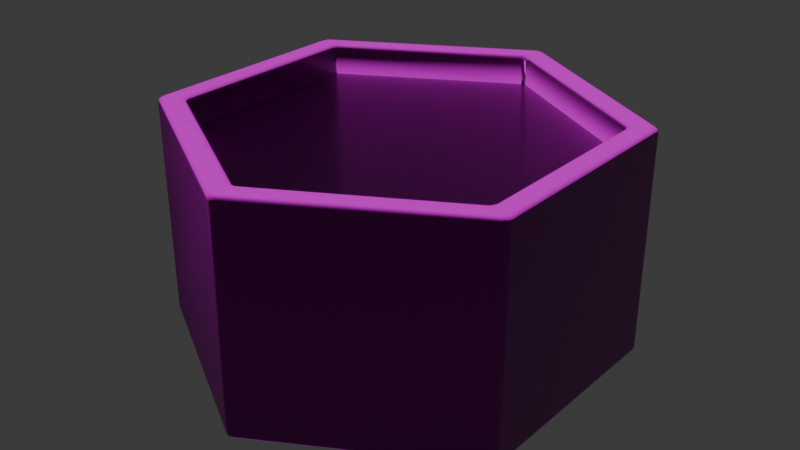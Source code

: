 # Source: hex_tile_forest.blend  (saved by Blender 4.4.30; exported with 4.5.12 LTS)
import bpy
from mathutils import Matrix  # noqa: F401  (used for matrix-valued properties, if any)

bpy.ops.wm.read_factory_settings(use_empty=True)
scene = bpy.context.scene
scene.name = 'Scene'

# ---- collections
col_collection = bpy.data.collections.new('Collection'); scene.collection.children.link(col_collection)

# ---- images (referenced by path relative to the original .blend; pixels are not part of the script)
import os
ASSET_DIR = os.environ.get("B2B_ASSET_DIR", "")  # directory of the original .blend (textures are referenced by path, not embedded)
HERE = os.path.dirname(os.path.abspath(__file__))  # packed textures are extracted next to this script under _unpacked/

def load_image(name, relpath, width, height, colorspace="sRGB"):
    """Load a texture the original file referenced (path relative to the .blend, or extracted next to this script)."""
    p = next((c for c in (os.path.join(HERE, relpath), os.path.join(ASSET_DIR, relpath)) if relpath and os.path.exists(c)), "")
    if p:
        img = bpy.data.images.load(p, check_existing=True)
        img.name = name
    else:  # same state as the original file: an image datablock whose file is absent (Cycles renders it pink)
        img = bpy.data.images.new(name, width, height)
        img.source = "FILE"
        img.filepath = "//" + (relpath or name)
    img.colorspace_settings.name = colorspace
    return img
img_black_galaxy_granite_thflcb3v_1k_normal_jpg = load_image('Black_Galaxy_Granite_thflcb3v_1K_Normal.jpg', 'Black_Galaxy_Granite_thflcb3v_1K_Normal.jpg', 1024, 1024, 'Non-Color')
img_black_galaxy_granite_thflcb3v_1k_basecolor_jpg = load_image('Black_Galaxy_Granite_thflcb3v_1K_BaseColor.jpg', 'Black_Galaxy_Granite_thflcb3v_1K_BaseColor.jpg', 1024, 1024, 'sRGB')
img_black_galaxy_granite_thflcb3v_1k_roughness_jpg = load_image('Black_Galaxy_Granite_thflcb3v_1K_Roughness.jpg', 'Black_Galaxy_Granite_thflcb3v_1K_Roughness.jpg', 1024, 1024, 'Non-Color')
img_black_galaxy_granite_thflcb3v_1k_specular_jpg = load_image('Black_Galaxy_Granite_thflcb3v_1K_Specular.jpg', 'Black_Galaxy_Granite_thflcb3v_1K_Specular.jpg', 1024, 1024, 'Non-Color')
img_grass_pe1j3ds0_1k_basecolor_jpg = load_image('Grass_pe1j3ds0_1K_BaseColor.jpg', 'Grass_pe1j3ds0_1K_BaseColor.jpg', 1024, 1024, 'sRGB')
img_grass_pe1j3ds0_1k_normal_jpg = load_image('Grass_pe1j3ds0_1K_Normal.jpg', 'Grass_pe1j3ds0_1K_Normal.jpg', 1024, 1024, 'Non-Color')
img_grass_pe1j3ds0_1k_specular_jpg = load_image('Grass_pe1j3ds0_1K_Specular.jpg', 'Grass_pe1j3ds0_1K_Specular.jpg', 1024, 1024, 'Non-Color')
img_grass_pe1j3ds0_1k_roughness_jpg = load_image('Grass_pe1j3ds0_1K_Roughness.jpg', 'Grass_pe1j3ds0_1K_Roughness.jpg', 1024, 1024, 'Non-Color')

# ---- materials (node trees are filled in below, after node groups)
mat_tile_mat = bpy.data.materials.new('tile_mat')
mat_tile_forest_mat = bpy.data.materials.new('tile_forest_mat')

# ---- node groups
ng_smooth_by_angle = bpy.data.node_groups.new('Smooth by Angle', 'GeometryNodeTree')
_s = ng_smooth_by_angle.interface.new_socket(name='Mesh', in_out='OUTPUT', socket_type='NodeSocketGeometry')
_s = ng_smooth_by_angle.interface.new_socket(name='Mesh', in_out='INPUT', socket_type='NodeSocketGeometry')
_s = ng_smooth_by_angle.interface.new_socket(name='Angle', in_out='INPUT', socket_type='NodeSocketFloat')
_s.subtype = 'ANGLE'
_s.default_value = 0.5236
_s.min_value = 0.0
_s.max_value = 3.142
_s.description = 'Maximum face angle for smooth edges'
_s = ng_smooth_by_angle.interface.new_socket(name='Ignore Sharpness', in_out='INPUT', socket_type='NodeSocketBool')
_s.force_non_field = True
ng_smooth_by_angle.description = 'Set the sharpness of mesh edges based on the angle between the neighboring faces'
ng_smooth_by_angle.is_modifier = True
_N = ng_smooth_by_angle.nodes; _L = ng_smooth_by_angle.links
n0 = _N.new('GeometryNodeSetShadeSmooth'); n0.name = 'Set Shade Smooth'; n0.location = (120, -80)
n0.domain = 'EDGE'
n1 = _N.new('GeometryNodeSetShadeSmooth'); n1.name = 'Set Shade Smooth.001'; n1.location = (300, -80)
n2 = _N.new('NodeGroupOutput'); n2.name = 'Group Output'; n2.location = (480, -80)
n3 = _N.new('GeometryNodeInputMeshEdgeAngle'); n3.name = 'Edge Angle'; n3.location = (-440, -240)
n4 = _N.new('NodeGroupInput'); n4.name = 'Group Input'; n4.location = (-80, -80)
n5 = _N.new('GeometryNodeInputEdgeSmooth'); n5.name = 'Is Edge Smooth'; n5.location = (-260, -120)
n6 = _N.new('GeometryNodeInputShadeSmooth'); n6.name = 'Is Shade Smooth'; n6.location = (-440, -397)
n7 = _N.new('FunctionNodeCompare'); n7.name = 'Compare'; n7.location = (-260, -260)
n7.operation = 'LESS_EQUAL'
n7.inputs[6].default_value = (0.0, 0.0, 0.0, 0.0)
n7.inputs[7].default_value = (0.0, 0.0, 0.0, 0.0)
n8 = _N.new('FunctionNodeBooleanMath'); n8.name = 'Boolean Math.001'; n8.location = (-80, -260)
n9 = _N.new('NodeGroupInput'); n9.name = 'Group Input.001'; n9.location = (-440, -329)
n10 = _N.new('NodeGroupInput'); n10.name = 'Group Input.002'; n10.location = (-259, -189)
n11 = _N.new('FunctionNodeBooleanMath'); n11.name = 'Boolean Math'; n11.location = (-80, -149)
n11.operation = 'OR'
n12 = _N.new('FunctionNodeBooleanMath'); n12.name = 'Boolean Math.002'; n12.location = (-260, -380)
n12.operation = 'OR'
n13 = _N.new('NodeGroupInput'); n13.name = 'Group Input.003'; n13.location = (-440, -460)
_L.new(n3.outputs[0], n7.inputs[0])
_L.new(n1.outputs[0], n2.inputs[0])
_L.new(n9.outputs[1], n7.inputs[1])
_L.new(n7.outputs[0], n8.inputs[0])
_L.new(n4.outputs[0], n0.inputs[0])
_L.new(n0.outputs[0], n1.inputs[0])
_L.new(n8.outputs[0], n0.inputs[2])
_L.new(n10.outputs[2], n11.inputs[1])
_L.new(n5.outputs[0], n11.inputs[0])
_L.new(n11.outputs[0], n0.inputs[1])
_L.new(n13.outputs[2], n12.inputs[1])
_L.new(n6.outputs[0], n12.inputs[0])
_L.new(n12.outputs[0], n8.inputs[1])
n2.is_active_output = True

# ---- material node trees
mat_tile_mat.use_nodes = True; mat_tile_mat.node_tree.nodes.clear()
_N = mat_tile_mat.node_tree.nodes; _L = mat_tile_mat.node_tree.links
n0 = _N.new('ShaderNodeBsdfPrincipled'); n0.name = 'Principled BSDF'; n0.location = (-148, 502)
n1 = _N.new('ShaderNodeOutputMaterial'); n1.name = 'Material Output'; n1.location = (300, 300)
n2 = _N.new('ShaderNodeTexImage'); n2.name = 'Image Texture'; n2.location = (-1277, 51)
n2.image = img_black_galaxy_granite_thflcb3v_1k_normal_jpg
n3 = _N.new('ShaderNodeTexImage'); n3.name = 'Image Texture.001'; n3.location = (-969, 688)
n3.image = img_black_galaxy_granite_thflcb3v_1k_basecolor_jpg
n4 = _N.new('ShaderNodeTexImage'); n4.name = 'Image Texture.002'; n4.location = (-971, 387)
n4.image = img_black_galaxy_granite_thflcb3v_1k_roughness_jpg
n5 = _N.new('ShaderNodeTexImage'); n5.name = 'Image Texture.003'; n5.location = (-685, 18)
n5.image = img_black_galaxy_granite_thflcb3v_1k_specular_jpg
n6 = _N.new('ShaderNodeNormalMap'); n6.name = 'Normal Map'; n6.location = (-956, 59)
n6.inputs[0].default_value = 6.4
n7 = _N.new('ShaderNodeValToRGB'); n7.name = 'Color Ramp'; n7.location = (-597, 486)
while len(n7.color_ramp.elements) > 1: n7.color_ramp.elements.remove(n7.color_ramp.elements[-1])
n7.color_ramp.elements[0].position = 0.02727; n7.color_ramp.elements[0].color = (0.0, 0.0, 0.0, 1.0)
_e = n7.color_ramp.elements.new(1.0); _e.color = (1.0, 1.0, 1.0, 1.0)
_L.new(n0.outputs[0], n1.inputs[0])
_L.new(n3.outputs[0], n0.inputs[0])
_L.new(n6.outputs[0], n0.inputs[5])
_L.new(n5.outputs[0], n0.inputs[14])
_L.new(n2.outputs[0], n6.inputs[1])
_L.new(n4.outputs[0], n7.inputs[0])
_L.new(n7.outputs[0], n0.inputs[2])
n1.is_active_output = True
mat_tile_forest_mat.use_nodes = True; mat_tile_forest_mat.node_tree.nodes.clear()
_N = mat_tile_forest_mat.node_tree.nodes; _L = mat_tile_forest_mat.node_tree.links
n0 = _N.new('ShaderNodeBsdfPrincipled'); n0.name = 'Principled BSDF'; n0.location = (10, 300)
n1 = _N.new('ShaderNodeOutputMaterial'); n1.name = 'Material Output'; n1.location = (300, 300)
n2 = _N.new('ShaderNodeTexImage'); n2.name = 'Image Texture'; n2.location = (-834, 446)
n2.image = img_grass_pe1j3ds0_1k_basecolor_jpg
n3 = _N.new('ShaderNodeTexImage'); n3.name = 'Image Texture.001'; n3.location = (-857, -141)
n3.image = img_grass_pe1j3ds0_1k_normal_jpg
n4 = _N.new('ShaderNodeTexImage'); n4.name = 'Image Texture.002'; n4.location = (-845, 160)
n4.image = img_grass_pe1j3ds0_1k_specular_jpg
n5 = _N.new('ShaderNodeTexImage'); n5.name = 'Image Texture.003'; n5.location = (-864, -438)
n5.image = img_grass_pe1j3ds0_1k_roughness_jpg
n6 = _N.new('ShaderNodeNormalMap'); n6.name = 'Normal Map'; n6.location = (-532, -3)
n6.inputs[0].default_value = 2.0
_L.new(n0.outputs[0], n1.inputs[0])
_L.new(n4.outputs[0], n0.inputs[14])
_L.new(n3.outputs[0], n6.inputs[1])
_L.new(n6.outputs[0], n0.inputs[5])
_L.new(n5.outputs[0], n0.inputs[2])
_L.new(n2.outputs[0], n0.inputs[0])
n1.is_active_output = True

# ---- world
world_world = bpy.data.worlds.new('World'); scene.world = world_world
world_world.use_nodes = True; world_world.node_tree.nodes.clear()
_N = world_world.node_tree.nodes; _L = world_world.node_tree.links
n0 = _N.new('ShaderNodeOutputWorld'); n0.name = 'World Output'; n0.location = (300, 300)
n1 = _N.new('ShaderNodeBackground'); n1.name = 'Background'; n1.location = (10, 300)
n1.inputs[0].default_value = (0.05088, 0.05088, 0.05088, 1.0)
_L.new(n1.outputs[0], n0.inputs[0])
n0.is_active_output = True
world_world.color = (0.05088, 0.05088, 0.05088)
world_world.sun_shadow_jitter_overblur = 0.0

# ---- meshes
me_circle = bpy.data.meshes.new('Circle')
me_circle.from_pydata([(-0.01696, 0.9902, 0.01958), (0.01696, 0.9902, 0.01958), (0.0, 0.9774, 0.0), (-0.006226, 0.9943, 0.01958), (-0.01469, 0.9879, 0.009805), (-0.004383, 0.9919, 0.01022), (0.01469, 0.9879, 0.009805), (0.006226, 0.9943, 0.01958), (0.004383, 0.9919, 0.01022), (-0.008469, 0.9832, 0.002616), (0.008469, 0.9832, 0.002616), (-9.811e-10, 0.9886, 0.005158), (-0.8491, 0.5098, 0.01958), (-0.8464, 0.4887, 0.0), (-0.866, 0.4804, 0.01958), (-0.8482, 0.5067, 0.009805), (-0.858, 0.5026, 0.01958), (-0.8568, 0.4998, 0.01022), (-0.8557, 0.4843, 0.002616), (-0.8473, 0.499, 0.002616), (-0.8562, 0.4943, 0.005158), (-0.8642, 0.4918, 0.01958), (-0.8629, 0.4812, 0.009805), (-0.8612, 0.4922, 0.01022), (-0.866, -0.4804, 0.01958), (-0.8464, -0.4887, 0.0), (-0.8491, -0.5098, 0.01958), (-0.8629, -0.4812, 0.009805), (-0.8642, -0.4918, 0.01958), (-0.8612, -0.4922, 0.01022), (-0.8473, -0.499, 0.002616), (-0.8557, -0.4843, 0.002616), (-0.8562, -0.4943, 0.005158), (-0.858, -0.5026, 0.01958), (-0.8482, -0.5067, 0.009805), (-0.8568, -0.4998, 0.01022), (-0.01696, -0.9902, 0.01958), (0.0, -0.9774, 0.0), (0.01696, -0.9902, 0.01958), (-0.01469, -0.9879, 0.009805), (-0.006226, -0.9943, 0.01958), (-0.004383, -0.9919, 0.01022), (0.008469, -0.9832, 0.002616), (-0.008469, -0.9832, 0.002616), (9.313e-10, -0.9886, 0.005158), (0.006226, -0.9943, 0.01958), (0.01469, -0.9879, 0.009805), (0.004383, -0.9919, 0.01022), (0.8491, -0.5098, 0.01958), (0.8464, -0.4887, 0.0), (0.866, -0.4804, 0.01958), (0.8482, -0.5067, 0.009805), (0.858, -0.5026, 0.01958), (0.8568, -0.4998, 0.01022), (0.8557, -0.4843, 0.002616), (0.8473, -0.499, 0.002616), (0.8562, -0.4943, 0.005158), (0.8642, -0.4918, 0.01958), (0.8629, -0.4812, 0.009805), (0.8612, -0.4922, 0.01022), (0.866, 0.4804, 0.01958), (0.8464, 0.4887, 0.0), (0.8491, 0.5098, 0.01958), (0.8629, 0.4812, 0.009805), (0.8642, 0.4918, 0.01958), (0.8612, 0.4922, 0.01022), (0.8473, 0.499, 0.002616), (0.8557, 0.4843, 0.002616), (0.8562, 0.4943, 0.005158), (0.858, 0.5026, 0.01958), (0.8482, 0.5067, 0.009805), (0.8568, 0.4998, 0.01022), (-0.7423, 0.4481, 0.1005), (-0.7593, 0.4175, 0.1005), (-0.7397, 0.427, 0.08096), (-0.7512, 0.4405, 0.1005), (-0.7415, 0.4453, 0.09077), (-0.7501, 0.4379, 0.09118), (-0.7562, 0.4187, 0.09077), (-0.7575, 0.4293, 0.1005), (-0.7544, 0.43, 0.09118), (-0.7405, 0.4375, 0.08358), (-0.749, 0.4222, 0.08358), (-0.7494, 0.4325, 0.08612), (-0.01804, 0.8663, 0.1005), (-9.313e-10, 0.8541, 0.08096), (0.01696, 0.8669, 0.1005), (-0.01543, 0.8642, 0.09077), (-0.006965, 0.8706, 0.1005), (-0.004805, 0.8684, 0.09118), (0.008667, 0.8601, 0.08358), (-0.008811, 0.8597, 0.08358), (-0.0001424, 0.8652, 0.08612), (0.005883, 0.8709, 0.1005), (0.01489, 0.8648, 0.09077), (0.004241, 0.8685, 0.09118), (-0.7593, -0.4175, 0.1005), (-0.7423, -0.4481, 0.1005), (-0.7397, -0.427, 0.08096), (-0.7568, -0.4292, 0.1005), (-0.7563, -0.4206, 0.09094), (-0.7546, -0.4304, 0.09124), (-0.7431, -0.4443, 0.09094), (-0.7506, -0.4403, 0.1005), (-0.7505, -0.438, 0.09124), (-0.7493, -0.424, 0.08386), (-0.7422, -0.4367, 0.08386), (-0.7501, -0.4328, 0.08604), (-0.01804, -0.8663, 0.1005), (0.01696, -0.8669, 0.1005), (9.313e-10, -0.8541, 0.08096), (-0.006714, -0.8699, 0.1005), (-0.01396, -0.8653, 0.09094), (-0.004545, -0.8688, 0.09124), (0.01322, -0.8657, 0.09094), (0.006041, -0.8702, 0.1005), (0.004056, -0.8689, 0.09124), (-0.007437, -0.8609, 0.08386), (0.007093, -0.8611, 0.08386), (-0.0001929, -0.866, 0.08604), (0.7423, -0.4481, 0.1005), (0.7593, -0.4175, 0.1005), (0.7397, -0.427, 0.08096), (0.7512, -0.4405, 0.1005), (0.7415, -0.4453, 0.09077), (0.7501, -0.4379, 0.09118), (0.7562, -0.4187, 0.09077), (0.7575, -0.4293, 0.1005), (0.7544, -0.43, 0.09118), (0.7405, -0.4375, 0.08358), (0.749, -0.4222, 0.08358), (0.7494, -0.4325, 0.08612), (0.7593, 0.4175, 0.1005), (0.7423, 0.4481, 0.1005), (0.7397, 0.427, 0.08096), (0.7568, 0.4292, 0.1005), (0.7563, 0.4206, 0.09094), (0.7546, 0.4304, 0.09124), (0.7431, 0.4443, 0.09094), (0.7506, 0.4403, 0.1005), (0.7505, 0.438, 0.09124), (0.7493, 0.424, 0.08386), (0.7422, 0.4367, 0.08386), (0.7501, 0.4328, 0.08604), (-0.7423, 0.4481, 0.9804), (-0.7593, 0.461, 1.0), (-0.7788, 0.427, 1.0), (-0.7593, 0.4188, 0.9804), (-0.746, 0.4493, 0.99), (-0.7506, 0.4405, 0.9804), (-0.7541, 0.4417, 0.9904), (-0.7688, 0.4521, 1.0), (-0.7522, 0.454, 0.9971), (-0.7602, 0.4456, 0.9969), (-0.7692, 0.4244, 0.9971), (-0.776, 0.4398, 1.0), (-0.766, 0.4356, 0.9969), (-0.7568, 0.4298, 0.9804), (-0.7622, 0.4214, 0.99), (-0.7596, 0.4322, 0.9904), (0.01696, 0.8669, 0.9804), (0.01958, 0.888, 1.0), (-0.01958, 0.888, 1.0), (-0.01696, 0.8669, 0.9804), (0.01612, 0.8707, 0.99), (0.006181, 0.8703, 0.9804), (0.005474, 0.874, 0.9904), (0.007137, 0.8919, 1.0), (0.01707, 0.8784, 0.9971), (0.005769, 0.8812, 0.9969), (-0.01707, 0.8784, 0.9971), (-0.007137, 0.8919, 1.0), (-0.005769, 0.8812, 0.9969), (-0.006181, 0.8703, 0.9804), (-0.01612, 0.8707, 0.99), (-0.005474, 0.874, 0.9904), (-0.7593, -0.4188, 0.9804), (-0.7788, -0.427, 1.0), (-0.7593, -0.461, 1.0), (-0.7423, -0.4481, 0.9804), (-0.7622, -0.4214, 0.99), (-0.7568, -0.4298, 0.9804), (-0.7596, -0.4322, 0.9904), (-0.776, -0.4398, 1.0), (-0.7692, -0.4244, 0.9971), (-0.766, -0.4356, 0.9969), (-0.7522, -0.454, 0.9971), (-0.7688, -0.4521, 1.0), (-0.7602, -0.4456, 0.9969), (-0.7506, -0.4405, 0.9804), (-0.746, -0.4493, 0.99), (-0.7541, -0.4417, 0.9904), (-0.01696, -0.8669, 0.9804), (-0.01958, -0.888, 1.0), (0.01958, -0.888, 1.0), (0.01696, -0.8669, 0.9804), (-0.01612, -0.8707, 0.99), (-0.006181, -0.8703, 0.9804), (-0.005474, -0.874, 0.9904), (-0.007137, -0.8919, 1.0), (-0.01707, -0.8784, 0.9971), (-0.005769, -0.8812, 0.9969), (0.01707, -0.8784, 0.9971), (0.007137, -0.8919, 1.0), (0.005769, -0.8812, 0.9969), (0.006181, -0.8703, 0.9804), (0.01612, -0.8707, 0.99), (0.005474, -0.874, 0.9904), (0.7593, -0.4188, 0.9804), (0.7423, -0.4481, 0.9804), (0.7593, -0.461, 1.0), (0.7788, -0.427, 1.0), (0.7568, -0.4298, 0.9804), (0.7622, -0.4214, 0.99), (0.7596, -0.4322, 0.9904), (0.746, -0.4493, 0.99), (0.7506, -0.4405, 0.9804), (0.7541, -0.4417, 0.9904), (0.7688, -0.4521, 1.0), (0.7522, -0.454, 0.9971), (0.7602, -0.4456, 0.9969), (0.7692, -0.4244, 0.9971), (0.776, -0.4398, 1.0), (0.766, -0.4356, 0.9969), (0.7593, 0.4188, 0.9804), (0.7788, 0.427, 1.0), (0.7593, 0.461, 1.0), (0.7423, 0.4481, 0.9804), (0.7622, 0.4214, 0.99), (0.7568, 0.4298, 0.9804), (0.7596, 0.4322, 0.9904), (0.776, 0.4398, 1.0), (0.7692, 0.4244, 0.9971), (0.766, 0.4356, 0.9969), (0.7522, 0.454, 0.9971), (0.7688, 0.4521, 1.0), (0.7602, 0.4456, 0.9969), (0.7506, 0.4405, 0.9804), (0.746, 0.4493, 0.99), (0.7541, 0.4417, 0.9904), (-0.866, 0.4804, 0.9804), (-0.8464, 0.4661, 1.0), (-0.8269, 0.5, 1.0), (-0.8491, 0.5098, 0.9804), (-0.8631, 0.4758, 0.99), (-0.8635, 0.4914, 0.9804), (-0.8601, 0.489, 0.9904), (-0.8436, 0.4788, 1.0), (-0.856, 0.4707, 0.9971), (-0.8534, 0.4848, 0.9969), (-0.8356, 0.506, 0.9971), (-0.8364, 0.4912, 1.0), (-0.8466, 0.4967, 0.9969), (-0.8574, 0.5021, 0.9804), (-0.8437, 0.5096, 0.99), (-0.8536, 0.5004, 0.9904), (-0.01696, 0.9902, 0.9804), (-0.01958, 0.9661, 1.0), (0.01958, 0.9661, 1.0), (0.01696, 0.9902, 0.9804), (-0.01947, 0.9854, 0.99), (-0.006181, 0.9936, 0.9804), (-0.006535, 0.9894, 0.9904), (-0.007137, 0.9699, 1.0), (-0.02042, 0.9767, 0.9971), (-0.00683, 0.9815, 0.9969), (0.02042, 0.9767, 0.9971), (0.007137, 0.9699, 1.0), (0.00683, 0.9815, 0.9969), (0.006181, 0.9936, 0.9804), (0.01947, 0.9854, 0.99), (0.006535, 0.9894, 0.9904), (-0.8491, -0.5098, 0.9804), (-0.8269, -0.5, 1.0), (-0.8464, -0.4661, 1.0), (-0.866, -0.4804, 0.9804), (-0.8437, -0.5096, 0.99), (-0.8574, -0.5021, 0.9804), (-0.8536, -0.5004, 0.9904), (-0.8364, -0.4912, 1.0), (-0.8356, -0.506, 0.9971), (-0.8466, -0.4967, 0.9969), (-0.856, -0.4707, 0.9971), (-0.8436, -0.4788, 1.0), (-0.8534, -0.4848, 0.9969), (-0.8635, -0.4914, 0.9804), (-0.8631, -0.4758, 0.99), (-0.8601, -0.489, 0.9904), (-0.01696, -0.9902, 0.9804), (0.01696, -0.9902, 0.9804), (0.01958, -0.9661, 1.0), (-0.01958, -0.9661, 1.0), (-0.006181, -0.9936, 0.9804), (-0.01947, -0.9854, 0.99), (-0.006535, -0.9894, 0.9904), (0.01947, -0.9854, 0.99), (0.006181, -0.9936, 0.9804), (0.006535, -0.9894, 0.9904), (0.007137, -0.9699, 1.0), (0.02042, -0.9767, 0.9971), (0.00683, -0.9815, 0.9969), (-0.02042, -0.9767, 0.9971), (-0.007137, -0.9699, 1.0), (-0.00683, -0.9815, 0.9969), (0.8491, -0.5098, 0.9804), (0.866, -0.4804, 0.9804), (0.8464, -0.4661, 1.0), (0.8269, -0.5, 1.0), (0.8574, -0.5021, 0.9804), (0.8437, -0.5096, 0.99), (0.8536, -0.5004, 0.9904), (0.8631, -0.4758, 0.99), (0.8635, -0.4914, 0.9804), (0.8601, -0.489, 0.9904), (0.8436, -0.4788, 1.0), (0.856, -0.4707, 0.9971), (0.8534, -0.4848, 0.9969), (0.8356, -0.506, 0.9971), (0.8364, -0.4912, 1.0), (0.8466, -0.4967, 0.9969), (0.866, 0.4804, 0.9804), (0.8491, 0.5098, 0.9804), (0.8269, 0.5, 1.0), (0.8464, 0.4661, 1.0), (0.8635, 0.4914, 0.9804), (0.8631, 0.4758, 0.99), (0.8601, 0.489, 0.9904), (0.8437, 0.5096, 0.99), (0.8574, 0.5021, 0.9804), (0.8536, 0.5004, 0.9904), (0.8364, 0.4912, 1.0), (0.8356, 0.506, 0.9971), (0.8466, 0.4967, 0.9969), (0.856, 0.4707, 0.9971), (0.8436, 0.4788, 1.0), (0.8534, 0.4848, 0.9969), (0.05089, 0.052, 0.8677), (0.07047, 0.01807, 0.8677), (0.0313, 0.01807, 0.8677), (0.06046, 0.04315, 0.8677), (0.04132, 0.04315, 0.8677), (0.05089, 0.03545, 0.8677), (0.05803, 0.01421, 0.8677), (0.0676, 0.03079, 0.8677), (0.05615, 0.02635, 0.8677), (0.03418, 0.03079, 0.8677), (0.04375, 0.01421, 0.8677), (0.04563, 0.02635, 0.8677), (0.05089, -0.052, 0.8677), (0.0313, -0.01807, 0.8677), (0.07047, -0.01807, 0.8677), (0.04132, -0.04315, 0.8677), (0.06046, -0.04315, 0.8677), (0.05089, -0.03545, 0.8677), (0.04375, -0.01421, 0.8677), (0.03418, -0.03079, 0.8677), (0.04563, -0.02635, 0.8677), (0.0676, -0.03079, 0.8677), (0.05803, -0.01421, 0.8677), (0.05615, -0.02635, 0.8677), (-0.05089, 0.052, 0.8677), (-0.0313, 0.01807, 0.8677), (-0.07047, 0.01807, 0.8677), (-0.04132, 0.04315, 0.8677), (-0.06046, 0.04315, 0.8677), (-0.05089, 0.03545, 0.8677), (-0.04375, 0.01421, 0.8677), (-0.03418, 0.03079, 0.8677), (-0.04563, 0.02635, 0.8677), (-0.0676, 0.03079, 0.8677), (-0.05803, 0.01421, 0.8677), (-0.05615, 0.02635, 0.8677), (0.01958, 0.07007, 0.8677), (-1.863e-09, 0.03615, 0.8677), (-0.01958, 0.07007, 0.8677), (0.01671, 0.05736, 0.8677), (0.007137, 0.07393, 0.8677), (0.005257, 0.0618, 0.8677), (-0.00957, 0.045, 0.8677), (0.00957, 0.045, 0.8677), (2.678e-09, 0.05269, 0.8677), (-0.007137, 0.07393, 0.8677), (-0.01671, 0.05736, 0.8677), (-0.005257, 0.0618, 0.8677), (-0.05089, -0.052, 0.8677), (-0.07047, -0.01807, 0.8677), (-0.0313, -0.01807, 0.8677), (-0.06046, -0.04315, 0.8677), (-0.04132, -0.04315, 0.8677), (-0.05089, -0.03545, 0.8677), (-0.05803, -0.01421, 0.8677), (-0.0676, -0.03079, 0.8677), (-0.05615, -0.02635, 0.8677), (-0.03418, -0.03079, 0.8677), (-0.04375, -0.01421, 0.8677), (-0.04563, -0.02635, 0.8677), (0.01958, -0.07007, 0.8677), (-0.01958, -0.07007, 0.8677), (1.863e-09, -0.03615, 0.8677), (0.007137, -0.07393, 0.8677), (0.01671, -0.05736, 0.8677), (0.005257, -0.0618, 0.8677), (-0.01671, -0.05736, 0.8677), (-0.007137, -0.07393, 0.8677), (-0.005257, -0.0618, 0.8677), (0.00957, -0.045, 0.8677), (-0.00957, -0.045, 0.8677), (-2.678e-09, -0.05269, 0.8677), (0.01958, -0.8767, 0.8677), (-0.01809, -0.8663, 0.8677), (-0.003256, -0.8786, 0.8677), (0.007398, -0.8752, 0.8677), (0.009355, -0.877, 0.8677), (0.003032, -0.8757, 0.8677), (-0.009476, -0.8718, 0.8677), (-0.006378, -0.8714, 0.8677), (-0.003161, -0.874, 0.8677), (0.0009967, -0.8777, 0.8677), (-0.004067, -0.8764, 0.8677), (-0.0007008, -0.8761, 0.8677), (0.7495, -0.4553, 0.8677), (0.7625, -0.4365, 0.8677), (0.7593, -0.4175, 0.8677), (0.7548, -0.4466, 0.8677), (0.7542, -0.444, 0.8677), (0.7569, -0.4405, 0.8677), (0.761, -0.4347, 0.8677), (0.7596, -0.4397, 0.8677), (0.7591, -0.4375, 0.8677), (0.7578, -0.4302, 0.8677), (0.7598, -0.4277, 0.8677), (0.7585, -0.4343, 0.8677), (-0.7495, -0.4553, 0.8677), (-0.7593, -0.4175, 0.8677), (-0.7625, -0.4365, 0.8677), (-0.7542, -0.444, 0.8677), (-0.7548, -0.4466, 0.8677), (-0.7569, -0.4405, 0.8677), (-0.7598, -0.4277, 0.8677), (-0.7578, -0.4302, 0.8677), (-0.7585, -0.4343, 0.8677), (-0.7596, -0.4397, 0.8677), (-0.761, -0.4347, 0.8677), (-0.7591, -0.4375, 0.8677), (0.7495, 0.4553, 0.8677), (0.7593, 0.4175, 0.8677), (0.7625, 0.4365, 0.8677), (0.7542, 0.444, 0.8677), (0.7548, 0.4466, 0.8677), (0.7569, 0.4405, 0.8677), (0.7598, 0.4277, 0.8677), (0.7578, 0.4302, 0.8677), (0.7585, 0.4343, 0.8677), (0.7596, 0.4397, 0.8677), (0.761, 0.4347, 0.8677), (0.7591, 0.4375, 0.8677), (0.01958, 0.8767, 0.8677), (-0.003256, 0.8786, 0.8677), (-0.01809, 0.8663, 0.8677), (0.009355, 0.877, 0.8677), (0.007398, 0.8752, 0.8677), (0.003032, 0.8757, 0.8677), (-0.004067, 0.8764, 0.8677), (0.0009967, 0.8777, 0.8677), (-0.0007008, 0.8761, 0.8677), (-0.006378, 0.8714, 0.8677), (-0.009476, 0.8718, 0.8677), (-0.003161, 0.874, 0.8677), (-0.7495, 0.4553, 0.8677), (-0.7625, 0.4365, 0.8677), (-0.7593, 0.4175, 0.8677), (-0.7548, 0.4466, 0.8677), (-0.7542, 0.444, 0.8677), (-0.7569, 0.4405, 0.8677), (-0.761, 0.4347, 0.8677), (-0.7596, 0.4397, 0.8677), (-0.7591, 0.4375, 0.8677), (-0.7578, 0.4302, 0.8677), (-0.7598, 0.4277, 0.8677), (-0.7585, 0.4343, 0.8677), (0.01958, -0.8295, 0.8677), (0.01958, -0.8747, 0.8677), (-0.01814, -0.8756, 0.8677), (-0.01958, -0.8295, 0.8677), (0.01958, -0.8446, 0.8677), (0.007137, -0.8334, 0.8677), (0.006665, -0.8486, 0.8677), (0.007323, -0.8787, 0.8677), (0.01958, -0.8597, 0.8677), (0.006723, -0.8637, 0.8677), (-0.01862, -0.8602, 0.8677), (-0.006426, -0.879, 0.8677), (-0.006141, -0.8639, 0.8677), (-0.007137, -0.8334, 0.8677), (-0.01814, -0.8449, 0.8677), (-0.006361, -0.8487, 0.8677), (0.7086, -0.4317, 0.8677), (0.7282, -0.3978, 0.8677), (0.7673, -0.4221, 0.8677), (0.7477, -0.4543, 0.8677), (0.7181, -0.4229, 0.8677), (0.7216, -0.4392, 0.8677), (0.7316, -0.4301, 0.8677), (0.7412, -0.4059, 0.8677), (0.7253, -0.4105, 0.8677), (0.7382, -0.4188, 0.8677), (0.7645, -0.4339, 0.8677), (0.7543, -0.414, 0.8677), (0.7512, -0.4266, 0.8677), (0.7347, -0.4468, 0.8677), (0.7573, -0.4457, 0.8677), (0.7446, -0.4377, 0.8677), (-0.7086, -0.4317, 0.8677), (-0.7477, -0.4543, 0.8677), (-0.7673, -0.4221, 0.8677), (-0.7282, -0.3978, 0.8677), (-0.7216, -0.4392, 0.8677), (-0.7181, -0.4229, 0.8677), (-0.7316, -0.4301, 0.8677), (-0.7573, -0.4457, 0.8677), (-0.7347, -0.4468, 0.8677), (-0.7446, -0.4377, 0.8677), (-0.7543, -0.414, 0.8677), (-0.7645, -0.4339, 0.8677), (-0.7512, -0.4266, 0.8677), (-0.7253, -0.4105, 0.8677), (-0.7407, -0.4067, 0.8677), (-0.7382, -0.4188, 0.8677), (0.7086, 0.4317, 0.8677), (0.7477, 0.4543, 0.8677), (0.7673, 0.4221, 0.8677), (0.7282, 0.3978, 0.8677), (0.7216, 0.4392, 0.8677), (0.7181, 0.4229, 0.8677), (0.7316, 0.4301, 0.8677), (0.7573, 0.4457, 0.8677), (0.7347, 0.4468, 0.8677), (0.7446, 0.4377, 0.8677), (0.7543, 0.414, 0.8677), (0.7645, 0.4339, 0.8677), (0.7512, 0.4266, 0.8677), (0.7253, 0.4105, 0.8677), (0.7407, 0.4067, 0.8677), (0.7382, 0.4188, 0.8677), (0.01958, 0.8295, 0.8677), (-0.01958, 0.8295, 0.8677), (-0.01814, 0.8756, 0.8677), (0.01958, 0.8747, 0.8677), (0.007137, 0.8334, 0.8677), (0.01958, 0.8446, 0.8677), (0.006665, 0.8486, 0.8677), (-0.0191, 0.8449, 0.8677), (-0.007137, 0.8334, 0.8677), (-0.006361, 0.8487, 0.8677), (-0.006426, 0.879, 0.8677), (-0.01862, 0.8602, 0.8677), (-0.006141, 0.8639, 0.8677), (0.01958, 0.8597, 0.8677), (0.007323, 0.8787, 0.8677), (0.006723, 0.8637, 0.8677), (-0.7086, 0.4317, 0.8677), (-0.7282, 0.3978, 0.8677), (-0.7673, 0.4221, 0.8677), (-0.7477, 0.4543, 0.8677), (-0.7181, 0.4229, 0.8677), (-0.7216, 0.4392, 0.8677), (-0.7316, 0.4301, 0.8677), (-0.7412, 0.4059, 0.8677), (-0.7253, 0.4105, 0.8677), (-0.7382, 0.4188, 0.8677), (-0.7645, 0.4339, 0.8677), (-0.7543, 0.414, 0.8677), (-0.7512, 0.4266, 0.8677), (-0.7347, 0.4468, 0.8677), (-0.7573, 0.4457, 0.8677), (-0.7446, 0.4377, 0.8677)], [], [(96, 73, 470, 433), (38, 48, 304, 289), (177, 146, 241, 274), (0, 12, 243, 256), (225, 211, 306, 323), (26, 36, 288, 272), (457, 446, 227, 160), (432, 435, 439, 433, 470, 477, 472, 468, 147, 176), (469, 458, 465, 460, 456, 163, 144), (421, 410, 195, 209), (444, 447, 451, 445, 422, 429, 424, 420, 208, 224), (336, 372, 544, 528), (408, 411, 415, 409, 434, 179, 192), (161, 226, 322, 258), (193, 178, 273, 291), (50, 60, 320, 305), (14, 24, 275, 240), (210, 194, 290, 307), (72, 84, 458, 469, 475, 471, 468), (132, 121, 422, 445), (120, 109, 408, 412, 417, 410, 421, 427, 423, 420), (108, 97, 432, 436, 441, 434, 409), (74, 98, 110, 122, 134, 85), (145, 162, 257, 242), (86, 133, 444, 448, 453, 446, 457, 463, 459, 456), (350, 337, 531, 497), (62, 1, 259, 321), (513, 482, 409, 434), (498, 530, 445, 422), (546, 563, 469, 458), (562, 514, 433, 470), (529, 547, 457, 446), (374, 360, 560, 545), (481, 499, 421, 410), (398, 386, 361, 373, 338, 349), (362, 385, 515, 561), (396, 348, 496, 480), (384, 397, 483, 512), (0, 3, 5, 4), (3, 7, 8, 5), (1, 6, 8, 7), (6, 10, 11, 8), (2, 9, 11, 10), (9, 4, 5, 11), (5, 8, 11), (12, 15, 17, 16), (15, 19, 20, 17), (13, 18, 20, 19), (18, 22, 23, 20), (14, 21, 23, 22), (21, 16, 17, 23), (17, 20, 23), (24, 27, 29, 28), (27, 31, 32, 29), (25, 30, 32, 31), (30, 34, 35, 32), (26, 33, 35, 34), (33, 28, 29, 35), (29, 32, 35), (36, 39, 41, 40), (39, 43, 44, 41), (37, 42, 44, 43), (42, 46, 47, 44), (38, 45, 47, 46), (45, 40, 41, 47), (41, 44, 47), (48, 51, 53, 52), (51, 55, 56, 53), (49, 54, 56, 55), (54, 58, 59, 56), (50, 57, 59, 58), (57, 52, 53, 59), (53, 56, 59), (60, 63, 65, 64), (63, 67, 68, 65), (61, 66, 68, 67), (66, 70, 71, 68), (62, 69, 71, 70), (69, 64, 65, 71), (65, 68, 71), (72, 75, 77, 76), (75, 79, 80, 77), (73, 78, 80, 79), (78, 82, 83, 80), (74, 81, 83, 82), (81, 76, 77, 83), (77, 80, 83), (84, 87, 89, 88), (87, 91, 92, 89), (85, 90, 92, 91), (90, 94, 95, 92), (86, 93, 95, 94), (93, 88, 89, 95), (89, 92, 95), (96, 99, 101, 100), (99, 103, 104, 101), (97, 102, 104, 103), (102, 106, 107, 104), (98, 105, 107, 106), (105, 100, 101, 107), (101, 104, 107), (108, 111, 113, 112), (111, 115, 116, 113), (109, 114, 116, 115), (114, 118, 119, 116), (110, 117, 119, 118), (117, 112, 113, 119), (113, 116, 119), (120, 123, 125, 124), (123, 127, 128, 125), (121, 126, 128, 127), (126, 130, 131, 128), (122, 129, 131, 130), (129, 124, 125, 131), (125, 128, 131), (132, 135, 137, 136), (135, 139, 140, 137), (133, 138, 140, 139), (138, 142, 143, 140), (134, 141, 143, 142), (141, 136, 137, 143), (137, 140, 143), (144, 148, 150, 149), (148, 152, 153, 150), (145, 151, 153, 152), (151, 155, 156, 153), (146, 154, 156, 155), (154, 158, 159, 156), (147, 157, 159, 158), (157, 149, 150, 159), (150, 153, 156, 159), (160, 164, 166, 165), (164, 168, 169, 166), (161, 167, 169, 168), (167, 171, 172, 169), (162, 170, 172, 171), (170, 174, 175, 172), (163, 173, 175, 174), (173, 165, 166, 175), (166, 169, 172, 175), (176, 180, 182, 181), (180, 184, 185, 182), (177, 183, 185, 184), (183, 187, 188, 185), (178, 186, 188, 187), (186, 190, 191, 188), (179, 189, 191, 190), (189, 181, 182, 191), (182, 185, 188, 191), (192, 196, 198, 197), (196, 200, 201, 198), (193, 199, 201, 200), (199, 203, 204, 201), (194, 202, 204, 203), (202, 206, 207, 204), (195, 205, 207, 206), (205, 197, 198, 207), (198, 201, 204, 207), (208, 212, 214, 213), (212, 216, 217, 214), (209, 215, 217, 216), (215, 219, 220, 217), (210, 218, 220, 219), (218, 222, 223, 220), (211, 221, 223, 222), (221, 213, 214, 223), (214, 217, 220, 223), (224, 228, 230, 229), (228, 232, 233, 230), (225, 231, 233, 232), (231, 235, 236, 233), (226, 234, 236, 235), (234, 238, 239, 236), (227, 237, 239, 238), (237, 229, 230, 239), (230, 233, 236, 239), (240, 244, 246, 245), (244, 248, 249, 246), (241, 247, 249, 248), (247, 251, 252, 249), (242, 250, 252, 251), (250, 254, 255, 252), (243, 253, 255, 254), (253, 245, 246, 255), (246, 249, 252, 255), (256, 260, 262, 261), (260, 264, 265, 262), (257, 263, 265, 264), (263, 267, 268, 265), (258, 266, 268, 267), (266, 270, 271, 268), (259, 269, 271, 270), (269, 261, 262, 271), (262, 265, 268, 271), (272, 276, 278, 277), (276, 280, 281, 278), (273, 279, 281, 280), (279, 283, 284, 281), (274, 282, 284, 283), (282, 286, 287, 284), (275, 285, 287, 286), (285, 277, 278, 287), (278, 281, 284, 287), (288, 292, 294, 293), (292, 296, 297, 294), (289, 295, 297, 296), (295, 299, 300, 297), (290, 298, 300, 299), (298, 302, 303, 300), (291, 301, 303, 302), (301, 293, 294, 303), (294, 297, 300, 303), (304, 308, 310, 309), (308, 312, 313, 310), (305, 311, 313, 312), (311, 315, 316, 313), (306, 314, 316, 315), (314, 318, 319, 316), (307, 317, 319, 318), (317, 309, 310, 319), (310, 313, 316, 319), (320, 324, 326, 325), (324, 328, 329, 326), (321, 327, 329, 328), (327, 331, 332, 329), (322, 330, 332, 331), (330, 334, 335, 332), (323, 333, 335, 334), (333, 325, 326, 335), (326, 329, 332, 335), (336, 339, 341, 340), (339, 343, 344, 341), (337, 342, 344, 343), (342, 346, 347, 344), (338, 345, 347, 346), (345, 340, 341, 347), (341, 344, 347), (348, 351, 353, 352), (351, 355, 356, 353), (349, 354, 356, 355), (354, 358, 359, 356), (350, 357, 359, 358), (357, 352, 353, 359), (353, 356, 359), (360, 363, 365, 364), (363, 367, 368, 365), (361, 366, 368, 367), (366, 370, 371, 368), (362, 369, 371, 370), (369, 364, 365, 371), (365, 368, 371), (372, 375, 377, 376), (375, 379, 380, 377), (373, 378, 380, 379), (378, 382, 383, 380), (374, 381, 383, 382), (381, 376, 377, 383), (377, 380, 383), (384, 387, 389, 388), (387, 391, 392, 389), (385, 390, 392, 391), (390, 394, 395, 392), (386, 393, 395, 394), (393, 388, 389, 395), (389, 392, 395), (396, 399, 401, 400), (399, 403, 404, 401), (397, 402, 404, 403), (402, 406, 407, 404), (398, 405, 407, 406), (405, 400, 401, 407), (401, 404, 407), (408, 411, 413, 412), (411, 415, 416, 413), (409, 414, 416, 415), (414, 418, 419, 416), (410, 417, 419, 418), (417, 412, 413, 419), (413, 416, 419), (420, 423, 425, 424), (423, 427, 428, 425), (421, 426, 428, 427), (426, 430, 431, 428), (422, 429, 431, 430), (429, 424, 425, 431), (425, 428, 431), (432, 435, 437, 436), (435, 439, 440, 437), (433, 438, 440, 439), (438, 442, 443, 440), (434, 441, 443, 442), (441, 436, 437, 443), (437, 440, 443), (444, 447, 449, 448), (447, 451, 452, 449), (445, 450, 452, 451), (450, 454, 455, 452), (446, 453, 455, 454), (453, 448, 449, 455), (449, 452, 455), (456, 459, 461, 460), (459, 463, 464, 461), (457, 462, 464, 463), (462, 466, 467, 464), (458, 465, 467, 466), (465, 460, 461, 467), (461, 464, 467), (468, 471, 473, 472), (471, 475, 476, 473), (469, 474, 476, 475), (474, 478, 479, 476), (470, 477, 479, 478), (477, 472, 473, 479), (473, 476, 479), (480, 484, 486, 485), (484, 488, 489, 486), (481, 487, 489, 488), (487, 491, 492, 489), (482, 490, 492, 491), (490, 494, 495, 492), (483, 493, 495, 494), (493, 485, 486, 495), (486, 489, 492, 495), (496, 500, 502, 501), (500, 504, 505, 502), (497, 503, 505, 504), (503, 507, 508, 505), (498, 506, 508, 507), (506, 510, 511, 508), (499, 509, 511, 510), (509, 501, 502, 511), (502, 505, 508, 511), (512, 516, 518, 517), (516, 520, 521, 518), (513, 519, 521, 520), (519, 523, 524, 521), (514, 522, 524, 523), (522, 526, 527, 524), (515, 525, 527, 526), (525, 517, 518, 527), (518, 521, 524, 527), (528, 532, 534, 533), (532, 536, 537, 534), (529, 535, 537, 536), (535, 539, 540, 537), (530, 538, 540, 539), (538, 542, 543, 540), (531, 541, 543, 542), (541, 533, 534, 543), (534, 537, 540, 543), (544, 548, 550, 549), (548, 552, 553, 550), (545, 551, 553, 552), (551, 555, 556, 553), (546, 554, 556, 555), (554, 558, 559, 556), (547, 557, 559, 558), (557, 549, 550, 559), (550, 553, 556, 559), (560, 564, 566, 565), (564, 568, 569, 566), (561, 567, 569, 568), (567, 571, 572, 569), (562, 570, 572, 571), (570, 574, 575, 572), (563, 573, 575, 574), (573, 565, 566, 575), (566, 569, 572, 575), (74, 85, 91, 81), (81, 91, 87, 76), (76, 87, 84, 72), (98, 74, 82, 105), (105, 82, 78, 100), (100, 78, 73, 96), (110, 98, 106, 117), (117, 106, 102, 112), (112, 102, 97, 108), (122, 110, 118, 129), (129, 118, 114, 124), (124, 114, 109, 120), (134, 122, 130, 141), (141, 130, 126, 136), (136, 126, 121, 132), (85, 134, 142, 90), (90, 142, 138, 94), (94, 138, 133, 86), (12, 0, 4, 15), (15, 4, 9, 19), (19, 9, 2, 13), (24, 14, 22, 27), (27, 22, 18, 31), (31, 18, 13, 25), (36, 26, 34, 39), (39, 34, 30, 43), (43, 30, 25, 37), (48, 38, 46, 51), (51, 46, 42, 55), (55, 42, 37, 49), (60, 50, 58, 63), (63, 58, 54, 67), (67, 54, 49, 61), (1, 62, 70, 6), (6, 70, 66, 10), (10, 66, 61, 2), (444, 133, 139, 447), (447, 139, 135, 451), (451, 135, 132, 445), (420, 209, 216, 423), (423, 216, 212, 427), (427, 212, 208, 421), (243, 12, 16, 253), (253, 16, 21, 245), (245, 21, 14, 240), (26, 272, 277, 33), (33, 277, 285, 28), (28, 285, 275, 24), (470, 73, 79, 477), (477, 79, 75, 472), (472, 75, 72, 468), (456, 160, 165, 459), (459, 165, 173, 463), (463, 173, 163, 457), (144, 163, 174, 148), (148, 174, 170, 152), (152, 170, 162, 145), (176, 147, 158, 180), (180, 158, 154, 184), (184, 154, 146, 177), (192, 179, 190, 196), (196, 190, 186, 200), (200, 186, 178, 193), (209, 195, 206, 215), (215, 206, 202, 219), (219, 202, 194, 210), (224, 208, 213, 228), (228, 213, 221, 232), (232, 221, 211, 225), (160, 227, 238, 164), (164, 238, 234, 168), (168, 234, 226, 161), (242, 257, 264, 250), (250, 264, 260, 254), (254, 260, 256, 243), (274, 241, 248, 282), (282, 248, 244, 286), (286, 244, 240, 275), (291, 273, 280, 301), (301, 280, 276, 293), (293, 276, 272, 288), (307, 290, 299, 317), (317, 299, 295, 309), (309, 295, 289, 304), (323, 306, 315, 333), (333, 315, 311, 325), (325, 311, 305, 320), (258, 322, 331, 266), (266, 331, 327, 270), (270, 327, 321, 259), (241, 146, 155, 247), (247, 155, 151, 251), (251, 151, 145, 242), (161, 258, 267, 167), (167, 267, 263, 171), (171, 263, 257, 162), (273, 178, 187, 279), (279, 187, 183, 283), (283, 183, 177, 274), (290, 194, 203, 298), (298, 203, 199, 302), (302, 199, 193, 291), (306, 211, 222, 314), (314, 222, 218, 318), (318, 218, 210, 307), (322, 226, 235, 330), (330, 235, 231, 334), (334, 231, 225, 323), (0, 256, 261, 3), (3, 261, 269, 7), (7, 269, 259, 1), (320, 60, 64, 324), (324, 64, 69, 328), (328, 69, 62, 321), (432, 97, 103, 435), (435, 103, 99, 439), (439, 99, 96, 433), (38, 289, 296, 45), (45, 296, 292, 40), (40, 292, 288, 36), (408, 109, 115, 411), (411, 115, 111, 415), (415, 111, 108, 409), (50, 305, 312, 57), (57, 312, 308, 52), (52, 308, 304, 48), (227, 444, 448, 237), (237, 448, 453, 229), (229, 453, 446, 224), (120, 420, 424, 123), (123, 424, 429, 127), (127, 429, 422, 121), (147, 469, 475, 157), (157, 475, 471, 149), (149, 471, 468, 144), (86, 456, 460, 93), (93, 460, 465, 88), (88, 465, 458, 84), (179, 432, 436, 189), (189, 436, 441, 181), (181, 441, 434, 176), (195, 408, 412, 205), (205, 412, 417, 197), (197, 417, 410, 192), (480, 496, 501, 484), (484, 501, 509, 488), (488, 509, 499, 481), (512, 483, 494, 516), (516, 494, 490, 520), (520, 490, 482, 513), (528, 544, 549, 532), (532, 549, 557, 536), (536, 557, 547, 529), (545, 560, 565, 551), (551, 565, 573, 555), (555, 573, 563, 546), (497, 531, 542, 503), (503, 542, 538, 507), (507, 538, 530, 498), (561, 515, 526, 567), (567, 526, 522, 571), (571, 522, 514, 562), (409, 482, 491, 414), (414, 491, 487, 418), (418, 487, 481, 410), (498, 422, 430, 506), (506, 430, 426, 510), (510, 426, 421, 499), (433, 514, 523, 438), (438, 523, 519, 442), (442, 519, 513, 434), (445, 530, 539, 450), (450, 539, 535, 454), (454, 535, 529, 446), (546, 458, 466, 554), (554, 466, 462, 558), (558, 462, 457, 547), (562, 470, 478, 570), (570, 478, 474, 574), (574, 474, 469, 563), (398, 349, 355, 405), (405, 355, 351, 400), (400, 351, 348, 396), (386, 398, 406, 393), (393, 406, 402, 388), (388, 402, 397, 384), (338, 373, 379, 345), (345, 379, 375, 340), (340, 375, 372, 336), (373, 361, 367, 378), (378, 367, 363, 382), (382, 363, 360, 374), (349, 338, 346, 354), (354, 346, 342, 358), (358, 342, 337, 350), (361, 386, 394, 366), (366, 394, 390, 370), (370, 390, 385, 362), (483, 397, 403, 493), (493, 403, 399, 485), (485, 399, 396, 480), (350, 497, 504, 357), (357, 504, 500, 352), (352, 500, 496, 348), (515, 385, 391, 525), (525, 391, 387, 517), (517, 387, 384, 512), (531, 337, 343, 541), (541, 343, 339, 533), (533, 339, 336, 528), (374, 545, 552, 381), (381, 552, 548, 376), (376, 548, 544, 372), (362, 561, 568, 369), (369, 568, 564, 364), (364, 564, 560, 360), (13, 2, 61, 49, 37, 25)])
me_circle.polygons.foreach_set('use_smooth', [1, 1, 1, 1, 1, 1, 1, 1, 1, 1, 1, 1, 1, 1, 1, 1, 1, 1, 1, 1, 1, 1, 1, 1, 1, 1, 1, 1, 1, 1, 1, 1, 1, 1, 1, 1, 1, 1, 1, 1, 1, 1, 1, 1, 1, 1, 1, 1, 1, 1, 1, 1, 1, 1, 1, 1, 1, 1, 1, 1, 1, 1, 1, 1, 1, 1, 1, 1, 1, 1, 1, 1, 1, 1, 1, 1, 1, 1, 1, 1, 1, 1, 1, 1, 1, 1, 1, 1, 1, 1, 1, 1, 1, 1, 1, 1, 1, 1, 1, 1, 1, 1, 1, 1, 1, 1, 1, 1, 1, 1, 1, 1, 1, 1, 1, 1, 1, 1, 1, 1, 1, 1, 1, 1, 1, 1, 1, 1, 1, 1, 1, 1, 1, 1, 1, 1, 1, 1, 1, 1, 1, 1, 1, 1, 1, 1, 1, 1, 1, 1, 1, 1, 1, 1, 1, 1, 1, 1, 1, 1, 1, 1, 1, 1, 1, 1, 1, 1, 1, 1, 1, 1, 1, 1, 1, 1, 1, 1, 1, 1, 1, 1, 1, 1, 1, 1, 1, 1, 1, 1, 1, 1, 1, 1, 1, 1, 1, 1, 1, 1, 1, 1, 1, 1, 1, 1, 1, 1, 1, 1, 1, 1, 1, 1, 1, 1, 1, 1, 1, 1, 1, 1, 1, 1, 1, 1, 1, 1, 1, 1, 1, 1, 1, 1, 1, 1, 1, 1, 1, 1, 1, 1, 1, 1, 1, 1, 1, 1, 1, 1, 1, 1, 1, 1, 1, 1, 1, 1, 1, 1, 1, 1, 1, 1, 1, 1, 1, 1, 1, 1, 1, 1, 0, 0, 1, 1, 1, 1, 1, 0, 0, 1, 1, 1, 1, 1, 0, 0, 1, 1, 1, 1, 1, 0, 0, 1, 1, 1, 1, 1, 0, 0, 1, 1, 1, 1, 1, 0, 0, 1, 1, 1, 1, 1, 1, 1, 1, 1, 1, 1, 1, 1, 1, 1, 1, 1, 1, 1, 1, 1, 1, 1, 1, 1, 1, 1, 1, 1, 1, 1, 1, 1, 1, 1, 1, 1, 1, 1, 1, 1, 1, 1, 1, 1, 1, 1, 1, 1, 1, 1, 1, 1, 1, 1, 1, 1, 1, 1, 1, 1, 1, 1, 1, 1, 1, 1, 1, 1, 1, 1, 1, 1, 1, 1, 1, 1, 1, 1, 1, 1, 1, 1, 1, 1, 1, 1, 1, 1, 1, 1, 1, 1, 1, 1, 0, 0, 1, 0, 0, 1, 1, 1, 1, 1, 1, 1, 1, 1, 0, 0, 0, 1, 1, 1, 1, 1, 1, 1, 1, 1, 1, 1, 1, 1, 1, 1, 1, 1, 1, 1, 1, 1, 1, 1, 1, 1, 1, 1, 1, 1, 1, 1, 1, 1, 1, 1, 1, 1, 1, 1, 1, 1, 1, 1, 1, 1, 1, 1, 1, 1, 1, 1, 1, 1, 1, 1, 1, 1, 1, 1, 1, 1, 0, 0, 1, 1, 1, 1, 0, 0, 1, 1, 1, 1, 1, 1, 1, 1, 1, 1, 1, 1, 1, 1, 1, 1, 1, 1, 1, 1, 1, 1, 1, 1, 1, 1, 1, 1, 1, 1, 1, 1, 1, 1, 1, 1, 1, 1, 1, 1, 1, 1, 1, 1, 1, 1, 1, 1, 1, 1, 1, 1, 1, 1, 1, 1, 1, 1, 1, 1, 1, 1, 1, 1, 1, 1, 1, 1, 1, 1, 1, 1, 1, 1, 1, 1, 1, 1, 1, 1, 1, 1, 1, 1, 1, 1, 1, 1, 1, 1, 1, 1, 1, 1, 1])
me_circle.polygons.foreach_set('material_index', [0, 0, 0, 0, 0, 0, 0, 0, 0, 0, 0, 1, 0, 0, 0, 0, 0, 0, 0, 0, 0, 0, 0, 0, 0, 1, 0, 0, 0, 0, 0, 0, 1, 0, 1, 1, 1, 1, 0, 0, 0, 0, 0, 0, 0, 0, 0, 0, 0, 0, 0, 0, 0, 0, 0, 0, 0, 0, 0, 0, 0, 0, 0, 0, 0, 0, 0, 0, 0, 0, 0, 0, 0, 0, 0, 0, 0, 0, 0, 0, 0, 0, 0, 0, 0, 0, 0, 0, 0, 0, 0, 0, 0, 0, 0, 0, 0, 0, 0, 0, 0, 0, 0, 0, 0, 0, 0, 0, 0, 0, 0, 0, 0, 0, 0, 0, 0, 0, 0, 0, 0, 0, 0, 0, 0, 0, 0, 0, 0, 0, 0, 0, 0, 0, 0, 0, 0, 0, 0, 0, 0, 0, 0, 0, 0, 0, 0, 0, 0, 0, 0, 0, 0, 0, 0, 0, 0, 0, 0, 0, 0, 0, 0, 0, 0, 0, 0, 0, 0, 0, 0, 0, 0, 0, 0, 0, 0, 0, 0, 0, 0, 0, 0, 0, 0, 0, 0, 0, 0, 0, 0, 0, 0, 0, 0, 0, 0, 0, 0, 0, 0, 0, 0, 0, 0, 0, 0, 0, 0, 0, 0, 0, 0, 0, 0, 0, 0, 0, 0, 0, 0, 0, 0, 0, 0, 0, 0, 0, 0, 0, 1, 1, 1, 1, 1, 1, 1, 1, 1, 1, 1, 1, 1, 1, 1, 1, 1, 1, 1, 1, 1, 1, 1, 1, 1, 1, 1, 1, 1, 1, 1, 1, 1, 1, 1, 1, 1, 1, 1, 1, 1, 1, 0, 0, 0, 0, 0, 0, 0, 0, 0, 0, 0, 0, 0, 0, 0, 0, 0, 0, 0, 0, 0, 0, 0, 0, 0, 0, 0, 0, 0, 0, 0, 0, 0, 0, 0, 0, 0, 0, 0, 0, 0, 0, 1, 1, 0, 0, 0, 1, 1, 1, 1, 1, 1, 1, 1, 0, 0, 0, 1, 1, 1, 1, 0, 0, 0, 1, 1, 1, 1, 1, 1, 0, 0, 0, 1, 1, 1, 1, 1, 1, 1, 1, 0, 0, 0, 1, 1, 1, 1, 1, 1, 0, 0, 0, 1, 1, 0, 0, 0, 0, 0, 0, 0, 0, 0, 0, 0, 0, 0, 0, 0, 0, 0, 0, 0, 0, 0, 0, 0, 0, 0, 0, 0, 0, 0, 0, 0, 0, 0, 0, 0, 0, 0, 0, 0, 0, 0, 0, 0, 0, 0, 0, 0, 0, 0, 0, 0, 0, 0, 0, 0, 0, 0, 0, 0, 0, 0, 0, 0, 0, 0, 0, 0, 0, 0, 0, 0, 0, 0, 0, 0, 0, 0, 0, 0, 0, 0, 0, 0, 0, 0, 0, 0, 0, 0, 0, 0, 0, 0, 0, 0, 0, 0, 0, 0, 0, 0, 0, 0, 0, 0, 0, 0, 0, 0, 0, 0, 0, 0, 0, 0, 0, 0, 0, 0, 0, 0, 0, 0, 0, 0, 0, 0, 0, 0, 0, 0, 0, 0, 0, 0, 0, 0, 0, 0, 0, 0, 0, 0, 0, 1, 1, 0, 1, 1, 0, 1, 1, 0, 1, 1, 0, 1, 1, 0, 1, 1, 0, 0, 0, 0, 0, 0, 0, 0, 0, 0, 0, 0, 0, 0, 0, 0, 0, 0, 0, 1, 1, 1, 1, 1, 1, 1, 1, 1, 1, 1, 1, 1, 1, 1, 1, 1, 1, 1, 1, 1, 1, 1, 1, 1, 1, 1, 1, 1, 1, 1, 1, 1, 1, 1, 1, 0])
_uv = me_circle.uv_layers.new(name='UVMap')
_uv.uv.foreach_set('vector', [0.2912, 0.2096, 0.7088, 0.2096, 0.7087, 0.5931, 0.2913, 0.5931, 0.5085, 0.1691, 0.9245, 0.1691, 0.9245, 0.6495, 0.5085, 0.6495, 0.1106, 0.2865, 0.1106, 0.7135, 0.07678, 0.733, 0.07678, 0.267, 0.4915, 0.1691, 0.07547, 0.1691, 0.07547, 0.6495, 0.4915, 0.6495, 0.8894, 0.7135, 0.8894, 0.2865, 0.9232, 0.267, 0.9232, 0.733, 0.07547, 0.1691, 0.4915, 0.1691, 0.4915, 0.6495, 0.07547, 0.6495, 0.4984, 0.5931, 0.8813, 0.5931, 0.8711, 0.6495, 0.5085, 0.6495, 0.2723, 0.5931, 0.278, 0.5931, 0.2849, 0.5931, 0.2913, 0.5931, 0.7087, 0.5931, 0.7151, 0.5931, 0.722, 0.5931, 0.7277, 0.5931, 0.7094, 0.6495, 0.2906, 0.6495, 0.1187, 0.5931, 0.491, 0.5931, 0.4965, 0.5931, 0.5024, 0.5931, 0.5073, 0.5931, 0.4915, 0.6495, 0.1289, 0.6495, 0.8813, 0.5931, 0.4984, 0.5931, 0.5085, 0.6495, 0.8711, 0.6495, 0.7277, 0.5931, 0.722, 0.5931, 0.7151, 0.5931, 0.7087, 0.5931, 0.2913, 0.5931, 0.2849, 0.5931, 0.278, 0.5931, 0.2723, 0.5931, 0.2906, 0.6495, 0.7094, 0.6495, 0.5274, 0.528, 0.5106, 0.5378, 0.5106, 0.947, 0.8819, 0.7327, 0.5073, 0.5931, 0.5024, 0.5931, 0.4965, 0.5931, 0.491, 0.5931, 0.1187, 0.5931, 0.1289, 0.6495, 0.4915, 0.6495, 0.5098, 0.944, 0.8796, 0.7305, 0.9134, 0.75, 0.5098, 0.983, 0.4902, 0.05599, 0.1204, 0.2695, 0.08657, 0.25, 0.4902, 0.01696, 0.2598, 0.1691, 0.7402, 0.1691, 0.7402, 0.6495, 0.2598, 0.6495, 0.7402, 0.1691, 0.2598, 0.1691, 0.2598, 0.6495, 0.7402, 0.6495, 0.8796, 0.2695, 0.5098, 0.05599, 0.5098, 0.01696, 0.9134, 0.25, 0.1289, 0.2096, 0.491, 0.2096, 0.491, 0.5931, 0.1187, 0.5931, 0.1205, 0.5931, 0.1238, 0.5931, 0.1277, 0.5931, 0.7088, 0.2096, 0.2912, 0.2096, 0.2913, 0.5931, 0.7087, 0.5931, 0.8711, 0.2096, 0.5085, 0.2096, 0.5073, 0.5931, 0.5034, 0.5931, 0.5002, 0.5931, 0.4984, 0.5931, 0.8813, 0.5931, 0.8795, 0.5931, 0.8762, 0.5931, 0.8723, 0.5931, 0.491, 0.2096, 0.1289, 0.2096, 0.1277, 0.5931, 0.1238, 0.5931, 0.1205, 0.5931, 0.1187, 0.5931, 0.491, 0.5931, 0.1302, 0.7135, 0.1302, 0.2865, 0.5, 0.07295, 0.8698, 0.2865, 0.8698, 0.7135, 0.5, 0.927, 0.1204, 0.7305, 0.4902, 0.944, 0.4902, 0.983, 0.08657, 0.75, 0.5085, 0.2096, 0.8711, 0.2096, 0.8723, 0.5931, 0.8762, 0.5931, 0.8795, 0.5931, 0.8813, 0.5931, 0.4984, 0.5931, 0.5002, 0.5931, 0.5034, 0.5931, 0.5073, 0.5931, 0.538, 0.4903, 0.538, 0.5097, 0.8924, 0.7144, 0.8924, 0.2856, 0.9245, 0.1691, 0.5085, 0.1691, 0.5085, 0.6495, 0.9245, 0.6495, 0.09702, 0.2552, 0.4902, 0.02814, 0.4903, 0.03315, 0.08907, 0.2648, 0.9135, 0.2725, 0.9135, 0.7275, 0.9092, 0.725, 0.9092, 0.275, 0.4902, 0.9719, 0.09702, 0.7448, 0.08907, 0.7352, 0.4903, 0.9669, 0.08647, 0.7275, 0.08647, 0.2725, 0.09082, 0.275, 0.09082, 0.725, 0.903, 0.7448, 0.5106, 0.9714, 0.4982, 0.9735, 0.9109, 0.7352, 0.4894, 0.5378, 0.4726, 0.528, 0.1181, 0.7327, 0.4894, 0.947, 0.5106, 0.02859, 0.903, 0.2552, 0.9109, 0.2648, 0.4982, 0.02651, 0.5, 0.4805, 0.4831, 0.4903, 0.4831, 0.5097, 0.5, 0.5195, 0.5169, 0.5097, 0.5169, 0.4903, 0.462, 0.5097, 0.462, 0.4903, 0.1076, 0.2856, 0.1076, 0.7144, 0.5106, 0.4622, 0.5274, 0.472, 0.8819, 0.2673, 0.5106, 0.05296, 0.4726, 0.472, 0.4894, 0.4622, 0.4894, 0.05296, 0.1181, 0.2673, 0.4915, 0.1691, 0.4964, 0.1691, 0.4966, 0.1593, 0.4919, 0.1593, 0.4964, 0.1691, 0.5036, 0.1691, 0.5034, 0.1593, 0.4966, 0.1593, 0.5085, 0.1691, 0.5081, 0.1593, 0.5034, 0.1593, 0.5036, 0.1691, 0.5081, 0.9953, 0.5042, 0.9916, 0.5, 0.9943, 0.5034, 0.998, 0.5, 0.9887, 0.4958, 0.9916, 0.5, 0.9943, 0.5042, 0.9916, 0.4958, 0.9916, 0.4919, 0.9953, 0.4966, 0.998, 0.5, 0.9943, 0.4966, 0.998, 0.5034, 0.998, 0.5, 0.9943, 0.07547, 0.1691, 0.07511, 0.1593, 0.07038, 0.1593, 0.07055, 0.1691, 0.07511, 0.7547, 0.07636, 0.7495, 0.07192, 0.7471, 0.07038, 0.752, 0.07678, 0.7443, 0.07213, 0.7421, 0.07192, 0.7471, 0.07636, 0.7495, 0.07213, 0.7421, 0.06699, 0.7406, 0.06699, 0.7461, 0.07192, 0.7471, 0.7402, 0.1691, 0.75, 0.1691, 0.7461, 0.1593, 0.7406, 0.1593, 0.06699, 0.1691, 0.07055, 0.1691, 0.07038, 0.1593, 0.06529, 0.1593, 0.07038, 0.752, 0.07192, 0.7471, 0.06699, 0.7461, 0.2598, 0.1691, 0.2594, 0.1593, 0.2539, 0.1593, 0.2541, 0.1691, 0.06699, 0.2594, 0.07213, 0.2579, 0.07192, 0.2529, 0.06699, 0.2539, 0.07678, 0.2557, 0.07636, 0.2505, 0.07192, 0.2529, 0.07213, 0.2579, 0.07636, 0.2505, 0.07511, 0.2453, 0.07038, 0.248, 0.07192, 0.2529, 0.07547, 0.1691, 0.06699, 0.1691, 0.07038, 0.1593, 0.07511, 0.1593, 0.25, 0.1691, 0.2541, 0.1691, 0.2539, 0.1593, 0.248, 0.1593, 0.06699, 0.2539, 0.07192, 0.2529, 0.07038, 0.248, 0.4915, 0.1691, 0.4919, 0.1593, 0.4966, 0.1593, 0.4964, 0.1691, 0.4919, 0.004689, 0.4958, 0.008383, 0.5, 0.0057, 0.4966, 0.00196, 0.5, 0.01131, 0.5042, 0.008383, 0.5, 0.0057, 0.4958, 0.008383, 0.5042, 0.008383, 0.5081, 0.004689, 0.5034, 0.00196, 0.5, 0.0057, 0.5085, 0.1691, 0.5036, 0.1691, 0.5034, 0.1593, 0.5081, 0.1593, 0.5036, 0.1691, 0.4964, 0.1691, 0.4966, 0.1593, 0.5034, 0.1593, 0.4966, 0.00196, 0.5, 0.0057, 0.5034, 0.00196, 0.9245, 0.1691, 0.9249, 0.1593, 0.9296, 0.1593, 0.933, 0.1691, 0.9249, 0.2453, 0.9236, 0.2505, 0.9281, 0.2529, 0.9296, 0.248, 0.9232, 0.2557, 0.9279, 0.2579, 0.9281, 0.2529, 0.9236, 0.2505, 0.9279, 0.2579, 0.933, 0.2594, 0.933, 0.2539, 0.9281, 0.2529, 0.2598, 0.1691, 0.2541, 0.1691, 0.2539, 0.1593, 0.2594, 0.1593, 0.2541, 0.1691, 0.25, 0.1691, 0.248, 0.1593, 0.2539, 0.1593, 0.9296, 0.248, 0.9281, 0.2529, 0.933, 0.2539, 0.7402, 0.1691, 0.7406, 0.1593, 0.7461, 0.1593, 0.75, 0.1691, 0.933, 0.7406, 0.9279, 0.7421, 0.9281, 0.7471, 0.933, 0.7461, 0.9232, 0.7443, 0.9236, 0.7495, 0.9281, 0.7471, 0.9279, 0.7421, 0.9236, 0.7495, 0.9249, 0.7547, 0.9296, 0.752, 0.9281, 0.7471, 0.9245, 0.1691, 0.9295, 0.1691, 0.9296, 0.1593, 0.9249, 0.1593, 0.9295, 0.1691, 0.933, 0.1691, 0.9347, 0.1593, 0.9296, 0.1593, 0.933, 0.7461, 0.9281, 0.7471, 0.9296, 0.752, 0.1289, 0.2096, 0.1238, 0.2096, 0.1237, 0.1998, 0.1285, 0.1998, 0.1238, 0.2096, 0.1204, 0.2096, 0.1186, 0.1998, 0.1237, 0.1998, 0.7088, 0.2096, 0.7094, 0.1998, 0.715, 0.1998, 0.7192, 0.2096, 0.1204, 0.7094, 0.1255, 0.7111, 0.1253, 0.7162, 0.1204, 0.715, 0.1302, 0.7135, 0.1298, 0.7188, 0.1253, 0.7162, 0.1255, 0.7111, 0.1298, 0.7188, 0.1285, 0.7239, 0.1237, 0.7211, 0.1253, 0.7162, 0.1237, 0.7211, 0.1204, 0.715, 0.1253, 0.7162, 0.491, 0.2096, 0.4915, 0.1998, 0.4964, 0.1998, 0.4961, 0.2096, 0.4915, 0.9335, 0.4956, 0.9299, 0.4999, 0.9326, 0.4964, 0.9363, 0.5, 0.927, 0.5043, 0.93, 0.4999, 0.9326, 0.4956, 0.9299, 0.5043, 0.93, 0.5082, 0.9336, 0.5034, 0.9364, 0.4999, 0.9326, 0.5085, 0.2096, 0.5035, 0.2096, 0.5034, 0.1998, 0.5082, 0.1998, 0.5035, 0.2096, 0.4961, 0.2096, 0.4964, 0.1998, 0.5034, 0.1998, 0.4964, 0.9363, 0.4999, 0.9326, 0.5034, 0.9364, 0.2912, 0.2096, 0.2808, 0.2096, 0.2848, 0.1998, 0.2897, 0.1998, 0.1204, 0.2096, 0.1241, 0.2096, 0.1236, 0.1998, 0.1187, 0.1998, 0.1289, 0.2096, 0.1277, 0.1998, 0.1236, 0.1998, 0.1241, 0.2096, 0.1277, 0.2766, 0.1289, 0.2817, 0.125, 0.2836, 0.1236, 0.279, 0.1302, 0.2865, 0.1254, 0.288, 0.125, 0.2836, 0.1289, 0.2817, 0.1254, 0.288, 0.1204, 0.2897, 0.1204, 0.2848, 0.125, 0.2836, 0.1204, 0.2848, 0.1236, 0.279, 0.125, 0.2836, 0.491, 0.2096, 0.496, 0.2096, 0.4966, 0.1998, 0.4923, 0.1998, 0.496, 0.2096, 0.5037, 0.2096, 0.5032, 0.1998, 0.4966, 0.1998, 0.5085, 0.2096, 0.5073, 0.1998, 0.5032, 0.1998, 0.5037, 0.2096, 0.5073, 0.06588, 0.5035, 0.06945, 0.4999, 0.06701, 0.5032, 0.0635, 0.5, 0.07295, 0.4963, 0.06955, 0.4999, 0.06701, 0.5035, 0.06945, 0.4963, 0.06955, 0.4923, 0.06609, 0.4966, 0.06362, 0.4999, 0.06701, 0.4966, 0.06362, 0.5032, 0.0635, 0.4999, 0.06701, 0.8711, 0.2096, 0.8762, 0.2096, 0.8763, 0.1998, 0.8715, 0.1998, 0.8762, 0.2096, 0.8796, 0.2096, 0.8814, 0.1998, 0.8763, 0.1998, 0.2912, 0.2096, 0.2906, 0.1998, 0.285, 0.1998, 0.2808, 0.2096, 0.8796, 0.2906, 0.8745, 0.2889, 0.8747, 0.2838, 0.8796, 0.285, 0.8698, 0.2865, 0.8702, 0.2812, 0.8747, 0.2838, 0.8745, 0.2889, 0.8702, 0.2812, 0.8715, 0.2761, 0.8763, 0.2789, 0.8747, 0.2838, 0.8763, 0.2789, 0.8796, 0.285, 0.8747, 0.2838, 0.7088, 0.2096, 0.7192, 0.2096, 0.7152, 0.1998, 0.7103, 0.1998, 0.8796, 0.2096, 0.8759, 0.2096, 0.8764, 0.1998, 0.8813, 0.1998, 0.8711, 0.2096, 0.8723, 0.1998, 0.8764, 0.1998, 0.8759, 0.2096, 0.8723, 0.7234, 0.8711, 0.7183, 0.875, 0.7164, 0.8764, 0.721, 0.8698, 0.7135, 0.8746, 0.712, 0.875, 0.7164, 0.8711, 0.7183, 0.8746, 0.712, 0.8796, 0.7103, 0.8796, 0.7152, 0.875, 0.7164, 0.8796, 0.7152, 0.8764, 0.721, 0.875, 0.7164, 0.1289, 0.6495, 0.1277, 0.6593, 0.123, 0.6545, 0.1204, 0.6495, 0.1277, 0.7234, 0.1239, 0.727, 0.1199, 0.7228, 0.1229, 0.7209, 0.1204, 0.7305, 0.1156, 0.7261, 0.1199, 0.7228, 0.1239, 0.727, 0.1156, 0.7261, 0.112, 0.7199, 0.117, 0.7178, 0.1199, 0.7228, 0.1106, 0.7135, 0.1154, 0.7122, 0.117, 0.7178, 0.112, 0.7199, 0.1154, 0.7122, 0.1204, 0.7107, 0.1204, 0.7161, 0.117, 0.7178, 0.7094, 0.6495, 0.7149, 0.6495, 0.7161, 0.6593, 0.7107, 0.6593, 0.7149, 0.6495, 0.7192, 0.6495, 0.7209, 0.6545, 0.7161, 0.6593, 0.1229, 0.7209, 0.1199, 0.7228, 0.117, 0.7178, 0.1204, 0.7161, 0.5085, 0.6495, 0.5073, 0.6593, 0.5026, 0.6545, 0.5037, 0.6495, 0.5073, 0.9341, 0.5085, 0.9392, 0.5029, 0.9406, 0.5027, 0.937, 0.5098, 0.944, 0.5036, 0.9459, 0.5029, 0.9406, 0.5085, 0.9392, 0.5036, 0.9459, 0.4964, 0.9459, 0.4971, 0.9406, 0.5029, 0.9406, 0.4902, 0.944, 0.4915, 0.9392, 0.4971, 0.9406, 0.4964, 0.9459, 0.4915, 0.9392, 0.4927, 0.9341, 0.4974, 0.9368, 0.4971, 0.9406, 0.4915, 0.6495, 0.4963, 0.6495, 0.4974, 0.6593, 0.4927, 0.6593, 0.4963, 0.6495, 0.5037, 0.6495, 0.5026, 0.6545, 0.4974, 0.6593, 0.5027, 0.937, 0.5029, 0.9406, 0.4971, 0.9406, 0.4974, 0.9368, 0.2906, 0.6495, 0.2893, 0.6593, 0.2839, 0.6593, 0.2851, 0.6495, 0.1204, 0.2893, 0.1154, 0.2878, 0.117, 0.2822, 0.1204, 0.2839, 0.1106, 0.2865, 0.112, 0.2801, 0.117, 0.2822, 0.1154, 0.2878, 0.112, 0.2801, 0.1156, 0.2739, 0.1199, 0.2772, 0.117, 0.2822, 0.1204, 0.2695, 0.1239, 0.273, 0.1199, 0.2772, 0.1156, 0.2739, 0.1239, 0.273, 0.1277, 0.2766, 0.1229, 0.2791, 0.1199, 0.2772, 0.1289, 0.6495, 0.1204, 0.6495, 0.123, 0.6545, 0.1277, 0.6593, 0.2808, 0.6495, 0.2851, 0.6495, 0.2839, 0.6593, 0.2791, 0.6545, 0.1204, 0.2839, 0.117, 0.2822, 0.1199, 0.2772, 0.1229, 0.2791, 0.4915, 0.6495, 0.4927, 0.6593, 0.4974, 0.6593, 0.4963, 0.6495, 0.4927, 0.06588, 0.4915, 0.06081, 0.4971, 0.05941, 0.4974, 0.06317, 0.4902, 0.05599, 0.4964, 0.05406, 0.4971, 0.05941, 0.4915, 0.06081, 0.4964, 0.05406, 0.5036, 0.05406, 0.5029, 0.05941, 0.4971, 0.05941, 0.5098, 0.05599, 0.5085, 0.06081, 0.5029, 0.05941, 0.5036, 0.05406, 0.5085, 0.06081, 0.5073, 0.06588, 0.5027, 0.06302, 0.5029, 0.05941, 0.5085, 0.6495, 0.5037, 0.6495, 0.5026, 0.6545, 0.5073, 0.6593, 0.5037, 0.6495, 0.4963, 0.6495, 0.4974, 0.6593, 0.5026, 0.6545, 0.4974, 0.06317, 0.4971, 0.05941, 0.5029, 0.05941, 0.5027, 0.06302, 0.2906, 0.6495, 0.2851, 0.6495, 0.2839, 0.6545, 0.2893, 0.6593, 0.2851, 0.6495, 0.2808, 0.6495, 0.2793, 0.6593, 0.2839, 0.6545, 0.8711, 0.6495, 0.8723, 0.6593, 0.877, 0.6593, 0.8796, 0.6495, 0.8723, 0.2766, 0.8761, 0.273, 0.8801, 0.2772, 0.877, 0.2793, 0.8796, 0.2695, 0.8844, 0.2739, 0.8801, 0.2772, 0.8761, 0.273, 0.8844, 0.2739, 0.888, 0.2801, 0.883, 0.2822, 0.8801, 0.2772, 0.8894, 0.2865, 0.8846, 0.2878, 0.883, 0.2822, 0.888, 0.2801, 0.8846, 0.2878, 0.8796, 0.2893, 0.8798, 0.2839, 0.883, 0.2822, 0.8798, 0.2839, 0.877, 0.2793, 0.8801, 0.2772, 0.883, 0.2822, 0.7094, 0.6495, 0.7107, 0.6593, 0.7161, 0.6545, 0.7149, 0.6495, 0.8796, 0.7107, 0.8846, 0.7122, 0.883, 0.7178, 0.8798, 0.7161, 0.8894, 0.7135, 0.888, 0.7199, 0.883, 0.7178, 0.8846, 0.7122, 0.888, 0.7199, 0.8844, 0.7261, 0.8801, 0.7228, 0.883, 0.7178, 0.8796, 0.7305, 0.8761, 0.727, 0.8801, 0.7228, 0.8844, 0.7261, 0.8761, 0.727, 0.8723, 0.7234, 0.877, 0.7207, 0.8801, 0.7228, 0.8711, 0.6495, 0.8796, 0.6495, 0.877, 0.6593, 0.8723, 0.6593, 0.7192, 0.6495, 0.7149, 0.6495, 0.7161, 0.6545, 0.7207, 0.6593, 0.8798, 0.7161, 0.883, 0.7178, 0.8801, 0.7228, 0.877, 0.7207, 0.7402, 0.6495, 0.7379, 0.6593, 0.7445, 0.6593, 0.75, 0.6495, 0.06699, 0.7379, 0.07198, 0.7353, 0.07329, 0.7424, 0.06699, 0.7445, 0.07678, 0.733, 0.07822, 0.7394, 0.07329, 0.7424, 0.07198, 0.7353, 0.07822, 0.7394, 0.08179, 0.7456, 0.0767, 0.7483, 0.07329, 0.7424, 0.08657, 0.75, 0.08219, 0.753, 0.0767, 0.7483, 0.08179, 0.7456, 0.08219, 0.753, 0.07745, 0.756, 0.07321, 0.7502, 0.0767, 0.7483, 0.07547, 0.6495, 0.0707, 0.6495, 0.07173, 0.6545, 0.07745, 0.6593, 0.0707, 0.6495, 0.06699, 0.6495, 0.06462, 0.6593, 0.07173, 0.6545, 0.06699, 0.7445, 0.07329, 0.7424, 0.0767, 0.7483, 0.07321, 0.7502, 0.4915, 0.6495, 0.4895, 0.6593, 0.4953, 0.6593, 0.4963, 0.6495, 0.4895, 0.994, 0.4898, 0.9883, 0.4966, 0.9908, 0.4953, 0.9973, 0.4902, 0.983, 0.4964, 0.985, 0.4966, 0.9908, 0.4898, 0.9883, 0.4964, 0.985, 0.5036, 0.985, 0.5034, 0.9908, 0.4966, 0.9908, 0.5098, 0.983, 0.5102, 0.9883, 0.5034, 0.9908, 0.5036, 0.985, 0.5102, 0.9883, 0.5105, 0.994, 0.5033, 0.9947, 0.5034, 0.9908, 0.5085, 0.6495, 0.5037, 0.6495, 0.5047, 0.6545, 0.5105, 0.6593, 0.5037, 0.6495, 0.4963, 0.6495, 0.4953, 0.6593, 0.5047, 0.6545, 0.4953, 0.9973, 0.4966, 0.9908, 0.5034, 0.9908, 0.5033, 0.9947, 0.07547, 0.6495, 0.07745, 0.6593, 0.07173, 0.6545, 0.06699, 0.6495, 0.07745, 0.244, 0.08219, 0.247, 0.0767, 0.2517, 0.07321, 0.2498, 0.08657, 0.25, 0.08179, 0.2544, 0.0767, 0.2517, 0.08219, 0.247, 0.08179, 0.2544, 0.07822, 0.2606, 0.07329, 0.2576, 0.0767, 0.2517, 0.07678, 0.267, 0.07198, 0.2647, 0.07329, 0.2576, 0.07822, 0.2606, 0.07198, 0.2647, 0.06699, 0.2621, 0.06699, 0.2555, 0.07329, 0.2576, 0.2598, 0.6495, 0.2543, 0.6495, 0.2555, 0.6593, 0.2621, 0.6593, 0.2543, 0.6495, 0.25, 0.6495, 0.2498, 0.6545, 0.2555, 0.6593, 0.07321, 0.2498, 0.0767, 0.2517, 0.07329, 0.2576, 0.06699, 0.2555, 0.4915, 0.6495, 0.4963, 0.6495, 0.4953, 0.6593, 0.4895, 0.6593, 0.4963, 0.6495, 0.5037, 0.6495, 0.5047, 0.6545, 0.4953, 0.6593, 0.5085, 0.6495, 0.5105, 0.6593, 0.5047, 0.6545, 0.5037, 0.6495, 0.5105, 0.00604, 0.5102, 0.01166, 0.5034, 0.009249, 0.5033, 0.005296, 0.5098, 0.01696, 0.5036, 0.01503, 0.5034, 0.009249, 0.5102, 0.01166, 0.5036, 0.01503, 0.4964, 0.01503, 0.4966, 0.009249, 0.5034, 0.009249, 0.4902, 0.01696, 0.4898, 0.01166, 0.4966, 0.009249, 0.4964, 0.01503, 0.4898, 0.01166, 0.4895, 0.00604, 0.4953, 0.002739, 0.4966, 0.009249, 0.4953, 0.002739, 0.5033, 0.005296, 0.5034, 0.009249, 0.4966, 0.009249, 0.9245, 0.6495, 0.933, 0.6495, 0.9283, 0.6593, 0.9226, 0.6593, 0.25, 0.6495, 0.2543, 0.6495, 0.2555, 0.6545, 0.2473, 0.6593, 0.2598, 0.6495, 0.2621, 0.6593, 0.2555, 0.6545, 0.2543, 0.6495, 0.933, 0.2621, 0.928, 0.2647, 0.9267, 0.2576, 0.9301, 0.2555, 0.9232, 0.267, 0.9218, 0.2606, 0.9267, 0.2576, 0.928, 0.2647, 0.9218, 0.2606, 0.9182, 0.2544, 0.9233, 0.2517, 0.9267, 0.2576, 0.9134, 0.25, 0.9178, 0.247, 0.9233, 0.2517, 0.9182, 0.2544, 0.9178, 0.247, 0.9226, 0.244, 0.9283, 0.2473, 0.9233, 0.2517, 0.9283, 0.2473, 0.9301, 0.2555, 0.9267, 0.2576, 0.9233, 0.2517, 0.7402, 0.6495, 0.75, 0.6495, 0.7445, 0.6545, 0.7379, 0.6593, 0.933, 0.6495, 0.9293, 0.6495, 0.9283, 0.6593, 0.9332, 0.6545, 0.9245, 0.6495, 0.9226, 0.6593, 0.9283, 0.6593, 0.9293, 0.6495, 0.9226, 0.756, 0.9178, 0.753, 0.9233, 0.7483, 0.9283, 0.7527, 0.9134, 0.75, 0.9182, 0.7456, 0.9233, 0.7483, 0.9178, 0.753, 0.9182, 0.7456, 0.9218, 0.7394, 0.9267, 0.7424, 0.9233, 0.7483, 0.9232, 0.733, 0.928, 0.7353, 0.9267, 0.7424, 0.9218, 0.7394, 0.928, 0.7353, 0.933, 0.7379, 0.9301, 0.7445, 0.9267, 0.7424, 0.9301, 0.7445, 0.9283, 0.7527, 0.9233, 0.7483, 0.9267, 0.7424, 0.5274, 0.528, 0.5326, 0.5233, 0.5274, 0.5191, 0.5223, 0.5233, 0.5326, 0.5233, 0.5364, 0.5166, 0.5303, 0.5142, 0.5274, 0.5191, 0.538, 0.5097, 0.5313, 0.5077, 0.5303, 0.5142, 0.5364, 0.5166, 0.5313, 0.5077, 0.5236, 0.5077, 0.5246, 0.5142, 0.5303, 0.5142, 0.5169, 0.5097, 0.5184, 0.5166, 0.5246, 0.5142, 0.5236, 0.5077, 0.5184, 0.5166, 0.5223, 0.5233, 0.5274, 0.5191, 0.5246, 0.5142, 0.5274, 0.5191, 0.5303, 0.5142, 0.5246, 0.5142, 0.5274, 0.472, 0.5223, 0.4767, 0.5274, 0.4809, 0.5326, 0.4767, 0.5223, 0.4767, 0.5184, 0.4834, 0.5246, 0.4858, 0.5274, 0.4809, 0.5169, 0.4903, 0.5236, 0.4923, 0.5246, 0.4858, 0.5184, 0.4834, 0.5236, 0.4923, 0.5313, 0.4923, 0.5303, 0.4858, 0.5246, 0.4858, 0.538, 0.4903, 0.5364, 0.4834, 0.5303, 0.4858, 0.5313, 0.4923, 0.5364, 0.4834, 0.5326, 0.4767, 0.5274, 0.4809, 0.5303, 0.4858, 0.5274, 0.4809, 0.5246, 0.4858, 0.5303, 0.4858, 0.4726, 0.528, 0.4777, 0.5233, 0.4726, 0.5191, 0.4674, 0.5233, 0.4777, 0.5233, 0.4816, 0.5166, 0.4754, 0.5142, 0.4726, 0.5191, 0.4831, 0.5097, 0.4764, 0.5077, 0.4754, 0.5142, 0.4816, 0.5166, 0.4764, 0.5077, 0.4687, 0.5077, 0.4697, 0.5142, 0.4754, 0.5142, 0.462, 0.5097, 0.4636, 0.5166, 0.4697, 0.5142, 0.4687, 0.5077, 0.4636, 0.5166, 0.4674, 0.5233, 0.4726, 0.5191, 0.4697, 0.5142, 0.4726, 0.5191, 0.4754, 0.5142, 0.4697, 0.5142, 0.5106, 0.5378, 0.509, 0.5309, 0.5028, 0.5333, 0.5038, 0.5398, 0.509, 0.5309, 0.5052, 0.5242, 0.5, 0.5284, 0.5028, 0.5333, 0.5, 0.5195, 0.4948, 0.5242, 0.5, 0.5284, 0.5052, 0.5242, 0.4948, 0.5242, 0.491, 0.5309, 0.4972, 0.5333, 0.5, 0.5284, 0.4894, 0.5378, 0.4962, 0.5398, 0.4972, 0.5333, 0.491, 0.5309, 0.4962, 0.5398, 0.5038, 0.5398, 0.5028, 0.5333, 0.4972, 0.5333, 0.5028, 0.5333, 0.5, 0.5284, 0.4972, 0.5333, 0.4726, 0.472, 0.4674, 0.4767, 0.4726, 0.4809, 0.4777, 0.4767, 0.4674, 0.4767, 0.4636, 0.4834, 0.4697, 0.4858, 0.4726, 0.4809, 0.462, 0.4903, 0.4687, 0.4923, 0.4697, 0.4858, 0.4636, 0.4834, 0.4687, 0.4923, 0.4764, 0.4923, 0.4754, 0.4858, 0.4697, 0.4858, 0.4831, 0.4903, 0.4816, 0.4834, 0.4754, 0.4858, 0.4764, 0.4923, 0.4816, 0.4834, 0.4777, 0.4767, 0.4726, 0.4809, 0.4754, 0.4858, 0.4726, 0.4809, 0.4697, 0.4858, 0.4754, 0.4858, 0.5106, 0.4622, 0.5038, 0.4602, 0.5028, 0.4667, 0.509, 0.4691, 0.5038, 0.4602, 0.4962, 0.4602, 0.4972, 0.4667, 0.5028, 0.4667, 0.4894, 0.4622, 0.491, 0.4691, 0.4972, 0.4667, 0.4962, 0.4602, 0.491, 0.4691, 0.4948, 0.4758, 0.5, 0.4716, 0.4972, 0.4667, 0.5, 0.4805, 0.5052, 0.4758, 0.5, 0.4716, 0.4948, 0.4758, 0.5052, 0.4758, 0.509, 0.4691, 0.5028, 0.4667, 0.5, 0.4716, 0.5028, 0.4667, 0.4972, 0.4667, 0.5, 0.4716, 0.0, 0.0, 0.0, 0.0, 0.0, 0.0, 0.0, 0.0, 0.0, 0.0, 0.0, 0.0, 0.0, 0.0, 0.0, 0.0, 0.4903, 0.03315, 0.4949, 0.03015, 0.4983, 0.02896, 0.5, 0.02752, 0.4949, 0.03015, 0.4985, 0.5931, 0.4999, 0.5931, 0.4983, 0.02896, 0.4984, 0.5931, 0.5002, 0.5931, 0.4999, 0.5931, 0.4985, 0.5931, 0.5002, 0.5931, 0.5, 0.5931, 0.5013, 0.5931, 0.4999, 0.5931, 0.5016, 0.02805, 0.4983, 0.02896, 0.4996, 0.02782, 0.0, 0.0, 0.0, 0.0, 0.0, 0.0, 0.0, 0.0, 0.0, 0.0, 0.0, 0.0, 0.0, 0.0, 0.0, 0.0, 0.9109, 0.2648, 0.9101, 0.2657, 0.9091, 0.2642, 0.9092, 0.2638, 0.9101, 0.2657, 0.2861, 0.5931, 0.2829, 0.5931, 0.9091, 0.2642, 0.2913, 0.5931, 0.2849, 0.5931, 0.2829, 0.5931, 0.2861, 0.5931, 0.2849, 0.5931, 0.2808, 0.5931, 0.2798, 0.5931, 0.2829, 0.5931, 0.9079, 0.2626, 0.9091, 0.2642, 0.9088, 0.266, 0.0, 0.0, 0.0, 0.0, 0.0, 0.0, 0.0, 0.0, 0.0, 0.0, 0.0, 0.0, 0.0, 0.0, 0.0, 0.0, 0.09082, 0.275, 0.09055, 0.2695, 0.09122, 0.266, 0.09082, 0.2638, 0.09055, 0.2695, 0.1189, 0.5931, 0.1202, 0.5931, 0.09122, 0.266, 0.1187, 0.5931, 0.1205, 0.5931, 0.1202, 0.5931, 0.1189, 0.5931, 0.1205, 0.5931, 0.1204, 0.5931, 0.1217, 0.5931, 0.1202, 0.5931, 0.0921, 0.2626, 0.09122, 0.266, 0.09089, 0.2642, 0.0, 0.0, 0.0, 0.0, 0.0, 0.0, 0.0, 0.0, 0.0, 0.0, 0.0, 0.0, 0.0, 0.0, 0.0, 0.0, 0.9092, 0.725, 0.9095, 0.7305, 0.9088, 0.734, 0.9092, 0.7362, 0.9095, 0.7305, 0.8811, 0.5931, 0.8798, 0.5931, 0.9088, 0.734, 0.8813, 0.5931, 0.8795, 0.5931, 0.8798, 0.5931, 0.8811, 0.5931, 0.8795, 0.5931, 0.8796, 0.5931, 0.8783, 0.5931, 0.8798, 0.5931, 0.9079, 0.7374, 0.9088, 0.734, 0.9091, 0.7358, 0.0, 0.0, 0.0, 0.0, 0.0, 0.0, 0.0, 0.0, 0.0, 0.0, 0.0, 0.0, 0.0, 0.0, 0.0, 0.0, 0.4982, 0.9735, 0.4978, 0.9723, 0.4996, 0.9722, 0.5, 0.9725, 0.4978, 0.9723, 0.4954, 0.5931, 0.4982, 0.5931, 0.4996, 0.9722, 0.491, 0.5931, 0.4965, 0.5931, 0.4982, 0.5931, 0.4954, 0.5931, 0.4965, 0.5931, 0.5, 0.5931, 0.5009, 0.5931, 0.4982, 0.5931, 0.5016, 0.9719, 0.4996, 0.9722, 0.4983, 0.971, 0.0, 0.0, 0.0, 0.0, 0.0, 0.0, 0.0, 0.0, 0.0, 0.0, 0.0, 0.0, 0.0, 0.0, 0.0, 0.0, 0.08907, 0.7352, 0.08987, 0.7343, 0.09089, 0.7358, 0.09082, 0.7362, 0.08987, 0.7343, 0.7139, 0.5931, 0.7171, 0.5931, 0.09089, 0.7358, 0.7087, 0.5931, 0.7151, 0.5931, 0.7171, 0.5931, 0.7139, 0.5931, 0.7151, 0.5931, 0.7192, 0.5931, 0.7202, 0.5931, 0.7171, 0.5931, 0.0921, 0.7374, 0.09089, 0.7358, 0.09122, 0.734, 0.5106, 0.05296, 0.5106, 0.04484, 0.5036, 0.04267, 0.5038, 0.05088, 0.5106, 0.04484, 0.5106, 0.03671, 0.5036, 0.03452, 0.5036, 0.04267, 0.5106, 0.02859, 0.5039, 0.02644, 0.5036, 0.03452, 0.5106, 0.03671, 0.5039, 0.02644, 0.4965, 0.02628, 0.4967, 0.03442, 0.5036, 0.03452, 0.4902, 0.02814, 0.49, 0.03641, 0.4967, 0.03442, 0.4965, 0.02628, 0.49, 0.03641, 0.4902, 0.04469, 0.4966, 0.04262, 0.4967, 0.03442, 0.4894, 0.05296, 0.4962, 0.05088, 0.4966, 0.04262, 0.4902, 0.04469, 0.4962, 0.05088, 0.5038, 0.05088, 0.5036, 0.04267, 0.4966, 0.04262, 0.5036, 0.04267, 0.5036, 0.03452, 0.4967, 0.03442, 0.4966, 0.04262, 0.8819, 0.2673, 0.887, 0.2721, 0.8943, 0.2682, 0.8889, 0.2633, 0.887, 0.2721, 0.8909, 0.2788, 0.8978, 0.2743, 0.8943, 0.2682, 0.8924, 0.2856, 0.8995, 0.2813, 0.8978, 0.2743, 0.8909, 0.2788, 0.8995, 0.2813, 0.9065, 0.2769, 0.9049, 0.2701, 0.8978, 0.2743, 0.9135, 0.2725, 0.912, 0.2661, 0.9049, 0.2701, 0.9065, 0.2769, 0.912, 0.2661, 0.9081, 0.2598, 0.9013, 0.2641, 0.9049, 0.2701, 0.903, 0.2552, 0.8959, 0.2592, 0.9013, 0.2641, 0.9081, 0.2598, 0.8959, 0.2592, 0.8889, 0.2633, 0.8943, 0.2682, 0.9013, 0.2641, 0.8943, 0.2682, 0.8978, 0.2743, 0.9049, 0.2701, 0.9013, 0.2641, 0.1181, 0.2673, 0.1111, 0.2633, 0.1057, 0.2682, 0.113, 0.2721, 0.1111, 0.2633, 0.1041, 0.2592, 0.09869, 0.2641, 0.1057, 0.2682, 0.09702, 0.2552, 0.09186, 0.2598, 0.09869, 0.2641, 0.1041, 0.2592, 0.09186, 0.2598, 0.08801, 0.2661, 0.09514, 0.2701, 0.09869, 0.2641, 0.08647, 0.2725, 0.0935, 0.2769, 0.09514, 0.2701, 0.08801, 0.2661, 0.0935, 0.2769, 0.1008, 0.2808, 0.1022, 0.2743, 0.09514, 0.2701, 0.1076, 0.2856, 0.1091, 0.2788, 0.1022, 0.2743, 0.1008, 0.2808, 0.1091, 0.2788, 0.113, 0.2721, 0.1057, 0.2682, 0.1022, 0.2743, 0.1057, 0.2682, 0.09869, 0.2641, 0.09514, 0.2701, 0.1022, 0.2743, 0.8819, 0.7327, 0.8889, 0.7367, 0.8943, 0.7318, 0.887, 0.7279, 0.8889, 0.7367, 0.8959, 0.7408, 0.9013, 0.7359, 0.8943, 0.7318, 0.903, 0.7448, 0.9081, 0.7402, 0.9013, 0.7359, 0.8959, 0.7408, 0.9081, 0.7402, 0.912, 0.7339, 0.9049, 0.7299, 0.9013, 0.7359, 0.9135, 0.7275, 0.9065, 0.7231, 0.9049, 0.7299, 0.912, 0.7339, 0.9065, 0.7231, 0.8992, 0.7192, 0.8978, 0.7257, 0.9049, 0.7299, 0.8924, 0.7144, 0.8909, 0.7212, 0.8978, 0.7257, 0.8992, 0.7192, 0.8909, 0.7212, 0.887, 0.7279, 0.8943, 0.7318, 0.8978, 0.7257, 0.8943, 0.7318, 0.9013, 0.7359, 0.9049, 0.7299, 0.8978, 0.7257, 0.5106, 0.947, 0.5038, 0.9491, 0.5036, 0.9573, 0.5106, 0.9552, 0.5038, 0.9491, 0.4962, 0.9491, 0.4966, 0.9574, 0.5036, 0.9573, 0.4894, 0.947, 0.4897, 0.9553, 0.4966, 0.9574, 0.4962, 0.9491, 0.4897, 0.9553, 0.49, 0.9636, 0.4967, 0.9656, 0.4966, 0.9574, 0.4902, 0.9719, 0.4965, 0.9737, 0.4967, 0.9656, 0.49, 0.9636, 0.4965, 0.9737, 0.5039, 0.9736, 0.5036, 0.9655, 0.4967, 0.9656, 0.5106, 0.9714, 0.5106, 0.9633, 0.5036, 0.9655, 0.5039, 0.9736, 0.5106, 0.9633, 0.5106, 0.9552, 0.5036, 0.9573, 0.5036, 0.9655, 0.5036, 0.9573, 0.4966, 0.9574, 0.4967, 0.9656, 0.5036, 0.9655, 0.1181, 0.7327, 0.113, 0.7279, 0.1057, 0.7318, 0.1111, 0.7367, 0.113, 0.7279, 0.1091, 0.7212, 0.1022, 0.7257, 0.1057, 0.7318, 0.1076, 0.7144, 0.1005, 0.7187, 0.1022, 0.7257, 0.1091, 0.7212, 0.1005, 0.7187, 0.0935, 0.7231, 0.09514, 0.7299, 0.1022, 0.7257, 0.08647, 0.7275, 0.08801, 0.7339, 0.09514, 0.7299, 0.0935, 0.7231, 0.08801, 0.7339, 0.09186, 0.7402, 0.09869, 0.7359, 0.09514, 0.7299, 0.09702, 0.7448, 0.1041, 0.7408, 0.09869, 0.7359, 0.09186, 0.7402, 0.1041, 0.7408, 0.1111, 0.7367, 0.1057, 0.7318, 0.09869, 0.7359, 0.1057, 0.7318, 0.1022, 0.7257, 0.09514, 0.7299, 0.09869, 0.7359, 0.1302, 0.7135, 0.5, 0.927, 0.4956, 0.9299, 0.1298, 0.7188, 0.1298, 0.7188, 0.4956, 0.9299, 0.4915, 0.9335, 0.1285, 0.7239, 0.1285, 0.1998, 0.4915, 0.1998, 0.491, 0.2096, 0.1289, 0.2096, 0.1302, 0.2865, 0.1302, 0.7135, 0.1255, 0.7111, 0.1254, 0.288, 0.1254, 0.288, 0.1255, 0.7111, 0.1204, 0.7094, 0.1204, 0.2897, 0.2897, 0.1998, 0.7094, 0.1998, 0.7088, 0.2096, 0.2912, 0.2096, 0.5, 0.07295, 0.1302, 0.2865, 0.1289, 0.2817, 0.4963, 0.06955, 0.4963, 0.06955, 0.1289, 0.2817, 0.1277, 0.2766, 0.4923, 0.06609, 0.4923, 0.1998, 0.1277, 0.1998, 0.1289, 0.2096, 0.491, 0.2096, 0.8698, 0.2865, 0.5, 0.07295, 0.5035, 0.06945, 0.8702, 0.2812, 0.8702, 0.2812, 0.5035, 0.06945, 0.5073, 0.06588, 0.8715, 0.2761, 0.8715, 0.1998, 0.5073, 0.1998, 0.5085, 0.2096, 0.8711, 0.2096, 0.8698, 0.7135, 0.8698, 0.2865, 0.8745, 0.2889, 0.8746, 0.712, 0.8746, 0.712, 0.8745, 0.2889, 0.8796, 0.2906, 0.8796, 0.7103, 0.7103, 0.1998, 0.2906, 0.1998, 0.2912, 0.2096, 0.7088, 0.2096, 0.5, 0.927, 0.8698, 0.7135, 0.8711, 0.7183, 0.5043, 0.93, 0.5043, 0.93, 0.8711, 0.7183, 0.8723, 0.7234, 0.5082, 0.9336, 0.5082, 0.1998, 0.8723, 0.1998, 0.8711, 0.2096, 0.5085, 0.2096, 0.07547, 0.1691, 0.4915, 0.1691, 0.4919, 0.1593, 0.07511, 0.1593, 0.07511, 0.7547, 0.4919, 0.9953, 0.4958, 0.9916, 0.07636, 0.7495, 0.07636, 0.7495, 0.4958, 0.9916, 0.5, 0.9887, 0.07678, 0.7443, 0.2598, 0.1691, 0.7402, 0.1691, 0.7406, 0.1593, 0.2594, 0.1593, 0.06699, 0.2594, 0.06699, 0.7406, 0.07213, 0.7421, 0.07213, 0.2579, 0.07213, 0.2579, 0.07213, 0.7421, 0.07678, 0.7443, 0.07678, 0.2557, 0.4915, 0.1691, 0.07547, 0.1691, 0.07511, 0.1593, 0.4919, 0.1593, 0.4919, 0.004689, 0.07511, 0.2453, 0.07636, 0.2505, 0.4958, 0.008383, 0.4958, 0.008383, 0.07636, 0.2505, 0.07678, 0.2557, 0.5, 0.01131, 0.9245, 0.1691, 0.5085, 0.1691, 0.5081, 0.1593, 0.9249, 0.1593, 0.9249, 0.2453, 0.5081, 0.004689, 0.5042, 0.008383, 0.9236, 0.2505, 0.9236, 0.2505, 0.5042, 0.008383, 0.5, 0.01131, 0.9232, 0.2557, 0.7402, 0.1691, 0.2598, 0.1691, 0.2594, 0.1593, 0.7406, 0.1593, 0.933, 0.7406, 0.933, 0.2594, 0.9279, 0.2579, 0.9279, 0.7421, 0.9279, 0.7421, 0.9279, 0.2579, 0.9232, 0.2557, 0.9232, 0.7443, 0.5085, 0.1691, 0.9245, 0.1691, 0.9249, 0.1593, 0.5081, 0.1593, 0.5081, 0.9953, 0.9249, 0.7547, 0.9236, 0.7495, 0.5042, 0.9916, 0.5042, 0.9916, 0.9236, 0.7495, 0.9232, 0.7443, 0.5, 0.9887, 0.0, 0.0, 0.0, 0.0, 0.0, 0.0, 0.0, 0.0, 0.0, 0.0, 0.0, 0.0, 0.0, 0.0, 0.0, 0.0, 0.7192, 0.5931, 0.7192, 0.2096, 0.7088, 0.2096, 0.7087, 0.5931, 0.0, 0.0, 0.0, 0.0, 0.0, 0.0, 0.0, 0.0, 0.0, 0.0, 0.0, 0.0, 0.0, 0.0, 0.0, 0.0, 0.8796, 0.5931, 0.8796, 0.6495, 0.8839, 0.6495, 0.8813, 0.5931, 0.07547, 0.6495, 0.07547, 0.1691, 0.07055, 0.1691, 0.0707, 0.6495, 0.0707, 0.6495, 0.07055, 0.1691, 0.06699, 0.1691, 0.06699, 0.6495, 0.75, 0.6495, 0.75, 0.1691, 0.7402, 0.1691, 0.7402, 0.6495, 0.07547, 0.1691, 0.07547, 0.6495, 0.06699, 0.6495, 0.06699, 0.1691, 0.25, 0.1691, 0.25, 0.6495, 0.2543, 0.6495, 0.2541, 0.1691, 0.2541, 0.1691, 0.2543, 0.6495, 0.2598, 0.6495, 0.2598, 0.1691, 0.7087, 0.5931, 0.7088, 0.2096, 0.7146, 0.2096, 0.7151, 0.5931, 0.7151, 0.5931, 0.7146, 0.2096, 0.7192, 0.2096, 0.7192, 0.5931, 0.0, 0.0, 0.0, 0.0, 0.0, 0.0, 0.0, 0.0, 0.0, 0.0, 0.0, 0.0, 0.0, 0.0, 0.0, 0.0, 0.0, 0.0, 0.0, 0.0, 0.0, 0.0, 0.0, 0.0, 0.5, 0.5931, 0.5, 0.6495, 0.4958, 0.6495, 0.4984, 0.5931, 0.1289, 0.6495, 0.4915, 0.6495, 0.4927, 0.6593, 0.1277, 0.6593, 0.1277, 0.7234, 0.4927, 0.9341, 0.4915, 0.9392, 0.1239, 0.727, 0.1239, 0.727, 0.4915, 0.9392, 0.4902, 0.944, 0.1204, 0.7305, 0.2906, 0.6495, 0.7094, 0.6495, 0.7107, 0.6593, 0.2893, 0.6593, 0.1204, 0.2893, 0.1204, 0.7107, 0.1154, 0.7122, 0.1154, 0.2878, 0.1154, 0.2878, 0.1154, 0.7122, 0.1106, 0.7135, 0.1106, 0.2865, 0.4915, 0.6495, 0.1289, 0.6495, 0.1277, 0.6593, 0.4927, 0.6593, 0.4927, 0.06588, 0.1277, 0.2766, 0.1239, 0.273, 0.4915, 0.06081, 0.4915, 0.06081, 0.1239, 0.273, 0.1204, 0.2695, 0.4902, 0.05599, 0.8711, 0.6495, 0.5085, 0.6495, 0.5073, 0.6593, 0.8723, 0.6593, 0.8723, 0.2766, 0.5073, 0.06588, 0.5085, 0.06081, 0.8761, 0.273, 0.8761, 0.273, 0.5085, 0.06081, 0.5098, 0.05599, 0.8796, 0.2695, 0.7094, 0.6495, 0.2906, 0.6495, 0.2893, 0.6593, 0.7107, 0.6593, 0.8796, 0.7107, 0.8796, 0.2893, 0.8846, 0.2878, 0.8846, 0.7122, 0.8846, 0.7122, 0.8846, 0.2878, 0.8894, 0.2865, 0.8894, 0.7135, 0.5085, 0.6495, 0.8711, 0.6495, 0.8723, 0.6593, 0.5073, 0.6593, 0.5073, 0.9341, 0.8723, 0.7234, 0.8761, 0.727, 0.5085, 0.9392, 0.5085, 0.9392, 0.8761, 0.727, 0.8796, 0.7305, 0.5098, 0.944, 0.08657, 0.75, 0.4902, 0.983, 0.4898, 0.9883, 0.08219, 0.753, 0.08219, 0.753, 0.4898, 0.9883, 0.4895, 0.994, 0.07745, 0.756, 0.07745, 0.6593, 0.4895, 0.6593, 0.4915, 0.6495, 0.07547, 0.6495, 0.07678, 0.267, 0.07678, 0.733, 0.07198, 0.7353, 0.07198, 0.2647, 0.07198, 0.2647, 0.07198, 0.7353, 0.06699, 0.7379, 0.06699, 0.2621, 0.2621, 0.6593, 0.7379, 0.6593, 0.7402, 0.6495, 0.2598, 0.6495, 0.4902, 0.01696, 0.08657, 0.25, 0.08219, 0.247, 0.4898, 0.01166, 0.4898, 0.01166, 0.08219, 0.247, 0.07745, 0.244, 0.4895, 0.00604, 0.4895, 0.6593, 0.07745, 0.6593, 0.07547, 0.6495, 0.4915, 0.6495, 0.9134, 0.25, 0.5098, 0.01696, 0.5102, 0.01166, 0.9178, 0.247, 0.9178, 0.247, 0.5102, 0.01166, 0.5105, 0.00604, 0.9226, 0.244, 0.9226, 0.6593, 0.5105, 0.6593, 0.5085, 0.6495, 0.9245, 0.6495, 0.9232, 0.733, 0.9232, 0.267, 0.928, 0.2647, 0.928, 0.7353, 0.928, 0.7353, 0.928, 0.2647, 0.933, 0.2621, 0.933, 0.7379, 0.7379, 0.6593, 0.2621, 0.6593, 0.2598, 0.6495, 0.7402, 0.6495, 0.5098, 0.983, 0.9134, 0.75, 0.9178, 0.753, 0.5102, 0.9883, 0.5102, 0.9883, 0.9178, 0.753, 0.9226, 0.756, 0.5105, 0.994, 0.5105, 0.6593, 0.9226, 0.6593, 0.9245, 0.6495, 0.5085, 0.6495, 0.07678, 0.733, 0.1106, 0.7135, 0.112, 0.7199, 0.07822, 0.7394, 0.07822, 0.7394, 0.112, 0.7199, 0.1156, 0.7261, 0.08179, 0.7456, 0.08179, 0.7456, 0.1156, 0.7261, 0.1204, 0.7305, 0.08657, 0.75, 0.5098, 0.944, 0.5098, 0.983, 0.5036, 0.985, 0.5036, 0.9459, 0.5036, 0.9459, 0.5036, 0.985, 0.4964, 0.985, 0.4964, 0.9459, 0.4964, 0.9459, 0.4964, 0.985, 0.4902, 0.983, 0.4902, 0.944, 0.08657, 0.25, 0.1204, 0.2695, 0.1156, 0.2739, 0.08179, 0.2544, 0.08179, 0.2544, 0.1156, 0.2739, 0.112, 0.2801, 0.07822, 0.2606, 0.07822, 0.2606, 0.112, 0.2801, 0.1106, 0.2865, 0.07678, 0.267, 0.5098, 0.01696, 0.5098, 0.05599, 0.5036, 0.05406, 0.5036, 0.01503, 0.5036, 0.01503, 0.5036, 0.05406, 0.4964, 0.05406, 0.4964, 0.01503, 0.4964, 0.01503, 0.4964, 0.05406, 0.4902, 0.05599, 0.4902, 0.01696, 0.9232, 0.267, 0.8894, 0.2865, 0.888, 0.2801, 0.9218, 0.2606, 0.9218, 0.2606, 0.888, 0.2801, 0.8844, 0.2739, 0.9182, 0.2544, 0.9182, 0.2544, 0.8844, 0.2739, 0.8796, 0.2695, 0.9134, 0.25, 0.9134, 0.75, 0.8796, 0.7305, 0.8844, 0.7261, 0.9182, 0.7456, 0.9182, 0.7456, 0.8844, 0.7261, 0.888, 0.7199, 0.9218, 0.7394, 0.9218, 0.7394, 0.888, 0.7199, 0.8894, 0.7135, 0.9232, 0.733, 0.4915, 0.1691, 0.4915, 0.6495, 0.4963, 0.6495, 0.4964, 0.1691, 0.4964, 0.1691, 0.4963, 0.6495, 0.5037, 0.6495, 0.5036, 0.1691, 0.5036, 0.1691, 0.5037, 0.6495, 0.5085, 0.6495, 0.5085, 0.1691, 0.7402, 0.6495, 0.7402, 0.1691, 0.75, 0.1691, 0.75, 0.6495, 0.933, 0.6495, 0.933, 0.1691, 0.9295, 0.1691, 0.9293, 0.6495, 0.9293, 0.6495, 0.9295, 0.1691, 0.9245, 0.1691, 0.9245, 0.6495, 0.0, 0.0, 0.0, 0.0, 0.0, 0.0, 0.0, 0.0, 0.0, 0.0, 0.0, 0.0, 0.0, 0.0, 0.0, 0.0, 0.2808, 0.5931, 0.2808, 0.2096, 0.2912, 0.2096, 0.2913, 0.5931, 0.5085, 0.1691, 0.5085, 0.6495, 0.5037, 0.6495, 0.5036, 0.1691, 0.5036, 0.1691, 0.5037, 0.6495, 0.4963, 0.6495, 0.4964, 0.1691, 0.4964, 0.1691, 0.4963, 0.6495, 0.4915, 0.6495, 0.4915, 0.1691, 0.0, 0.0, 0.0, 0.0, 0.0, 0.0, 0.0, 0.0, 0.0, 0.0, 0.0, 0.0, 0.0, 0.0, 0.0, 0.0, 0.5, 0.5931, 0.5, 0.2096, 0.491, 0.2096, 0.491, 0.5931, 0.2598, 0.1691, 0.2598, 0.6495, 0.2543, 0.6495, 0.2541, 0.1691, 0.2541, 0.1691, 0.2543, 0.6495, 0.25, 0.6495, 0.25, 0.1691, 0.933, 0.1691, 0.933, 0.6495, 0.9245, 0.6495, 0.9245, 0.1691, 0.8711, 0.6495, 0.8723, 0.5931, 0.8796, 0.5931, 0.8796, 0.6495, 0.7192, 0.6495, 0.7192, 0.5931, 0.7199, 0.5931, 0.7149, 0.6495, 0.7149, 0.6495, 0.7199, 0.5931, 0.7182, 0.5931, 0.7094, 0.6495, 0.8711, 0.2096, 0.8723, 0.5931, 0.8765, 0.5931, 0.8762, 0.2096, 0.8762, 0.2096, 0.8765, 0.5931, 0.8796, 0.5931, 0.8796, 0.2096, 0.2808, 0.2096, 0.2808, 0.5931, 0.2913, 0.5931, 0.2912, 0.2096, 0.7094, 0.6495, 0.7182, 0.5931, 0.7199, 0.5931, 0.7149, 0.6495, 0.7149, 0.6495, 0.7199, 0.5931, 0.7192, 0.5931, 0.7192, 0.6495, 0.1204, 0.6495, 0.1204, 0.5931, 0.1277, 0.5931, 0.1289, 0.6495, 0.5085, 0.2096, 0.5073, 0.5931, 0.5031, 0.5931, 0.5035, 0.2096, 0.5035, 0.2096, 0.5031, 0.5931, 0.4965, 0.5931, 0.4961, 0.2096, 0.4961, 0.2096, 0.4965, 0.5931, 0.491, 0.5931, 0.491, 0.2096, 0.1289, 0.6495, 0.1277, 0.5931, 0.1204, 0.5931, 0.1204, 0.6495, 0.2808, 0.6495, 0.2808, 0.5931, 0.2801, 0.5931, 0.2851, 0.6495, 0.2851, 0.6495, 0.2801, 0.5931, 0.2818, 0.5931, 0.2906, 0.6495, 0.5085, 0.6495, 0.5073, 0.5931, 0.5034, 0.5931, 0.5037, 0.6495, 0.5037, 0.6495, 0.5034, 0.5931, 0.5006, 0.5931, 0.4963, 0.6495, 0.4963, 0.6495, 0.5006, 0.5931, 0.4992, 0.5931, 0.4915, 0.6495, 0.5106, 0.05296, 0.8819, 0.2673, 0.8889, 0.2633, 0.5106, 0.04484, 0.5106, 0.04484, 0.8889, 0.2633, 0.8959, 0.2592, 0.5106, 0.03671, 0.5106, 0.03671, 0.8959, 0.2592, 0.903, 0.2552, 0.5106, 0.02859, 0.1181, 0.2673, 0.4894, 0.05296, 0.4902, 0.04469, 0.1111, 0.2633, 0.1111, 0.2633, 0.4902, 0.04469, 0.49, 0.03641, 0.1041, 0.2592, 0.1041, 0.2592, 0.49, 0.03641, 0.4902, 0.02814, 0.09702, 0.2552, 0.8819, 0.7327, 0.5106, 0.947, 0.5106, 0.9552, 0.8889, 0.7367, 0.8889, 0.7367, 0.5106, 0.9552, 0.5106, 0.9633, 0.8959, 0.7408, 0.8959, 0.7408, 0.5106, 0.9633, 0.5106, 0.9714, 0.903, 0.7448, 0.4894, 0.947, 0.1181, 0.7327, 0.1111, 0.7367, 0.4897, 0.9553, 0.4897, 0.9553, 0.1111, 0.7367, 0.1041, 0.7408, 0.49, 0.9636, 0.49, 0.9636, 0.1041, 0.7408, 0.09702, 0.7448, 0.4902, 0.9719, 0.8924, 0.2856, 0.8924, 0.7144, 0.8992, 0.7192, 0.8995, 0.2813, 0.8995, 0.2813, 0.8992, 0.7192, 0.9065, 0.7231, 0.9065, 0.2769, 0.9065, 0.2769, 0.9065, 0.7231, 0.9135, 0.7275, 0.9135, 0.2725, 0.1076, 0.7144, 0.1076, 0.2856, 0.1008, 0.2808, 0.1005, 0.7187, 0.1005, 0.7187, 0.1008, 0.2808, 0.0935, 0.2769, 0.0935, 0.7231, 0.0935, 0.7231, 0.0935, 0.2769, 0.08647, 0.2725, 0.08647, 0.7275, 0.4903, 0.03315, 0.4902, 0.02814, 0.4965, 0.02628, 0.4949, 0.03015, 0.4949, 0.03015, 0.4965, 0.02628, 0.5039, 0.02644, 0.4978, 0.02769, 0.4978, 0.02769, 0.5039, 0.02644, 0.5106, 0.02859, 0.4982, 0.02651, 0.9135, 0.2725, 0.9092, 0.275, 0.9095, 0.2695, 0.912, 0.2661, 0.912, 0.2661, 0.9095, 0.2695, 0.9101, 0.2657, 0.9081, 0.2598, 0.9081, 0.2598, 0.9101, 0.2657, 0.9109, 0.2648, 0.903, 0.2552, 0.09082, 0.275, 0.08647, 0.2725, 0.08801, 0.2661, 0.09055, 0.2695, 0.09055, 0.2695, 0.08801, 0.2661, 0.09186, 0.2598, 0.08987, 0.2657, 0.08987, 0.2657, 0.09186, 0.2598, 0.09702, 0.2552, 0.08907, 0.2648, 0.9092, 0.725, 0.9135, 0.7275, 0.912, 0.7339, 0.9095, 0.7305, 0.9095, 0.7305, 0.912, 0.7339, 0.9081, 0.7402, 0.9101, 0.7343, 0.9101, 0.7343, 0.9081, 0.7402, 0.903, 0.7448, 0.9109, 0.7352, 0.4902, 0.9719, 0.4903, 0.9669, 0.4949, 0.9698, 0.4965, 0.9737, 0.4965, 0.9737, 0.4949, 0.9698, 0.4978, 0.9723, 0.5039, 0.9736, 0.5039, 0.9736, 0.4978, 0.9723, 0.4982, 0.9735, 0.5106, 0.9714, 0.08647, 0.7275, 0.09082, 0.725, 0.09055, 0.7305, 0.08801, 0.7339, 0.08801, 0.7339, 0.09055, 0.7305, 0.08987, 0.7343, 0.09186, 0.7402, 0.09186, 0.7402, 0.08987, 0.7343, 0.08907, 0.7352, 0.09702, 0.7448, 0.5, 0.4805, 0.5169, 0.4903, 0.5184, 0.4834, 0.5052, 0.4758, 0.5052, 0.4758, 0.5184, 0.4834, 0.5223, 0.4767, 0.509, 0.4691, 0.509, 0.4691, 0.5223, 0.4767, 0.5274, 0.472, 0.5106, 0.4622, 0.4831, 0.4903, 0.5, 0.4805, 0.4948, 0.4758, 0.4816, 0.4834, 0.4816, 0.4834, 0.4948, 0.4758, 0.491, 0.4691, 0.4777, 0.4767, 0.4777, 0.4767, 0.491, 0.4691, 0.4894, 0.4622, 0.4726, 0.472, 0.5169, 0.5097, 0.5, 0.5195, 0.5052, 0.5242, 0.5184, 0.5166, 0.5184, 0.5166, 0.5052, 0.5242, 0.509, 0.5309, 0.5223, 0.5233, 0.5223, 0.5233, 0.509, 0.5309, 0.5106, 0.5378, 0.5274, 0.528, 0.5, 0.5195, 0.4831, 0.5097, 0.4816, 0.5166, 0.4948, 0.5242, 0.4948, 0.5242, 0.4816, 0.5166, 0.4777, 0.5233, 0.491, 0.5309, 0.491, 0.5309, 0.4777, 0.5233, 0.4726, 0.528, 0.4894, 0.5378, 0.5169, 0.4903, 0.5169, 0.5097, 0.5236, 0.5077, 0.5236, 0.4923, 0.5236, 0.4923, 0.5236, 0.5077, 0.5313, 0.5077, 0.5313, 0.4923, 0.5313, 0.4923, 0.5313, 0.5077, 0.538, 0.5097, 0.538, 0.4903, 0.4831, 0.5097, 0.4831, 0.4903, 0.4764, 0.4923, 0.4764, 0.5077, 0.4764, 0.5077, 0.4764, 0.4923, 0.4687, 0.4923, 0.4687, 0.5077, 0.4687, 0.5077, 0.4687, 0.4923, 0.462, 0.4903, 0.462, 0.5097, 0.4894, 0.05296, 0.4894, 0.4622, 0.4962, 0.4602, 0.4962, 0.05088, 0.4962, 0.05088, 0.4962, 0.4602, 0.5038, 0.4602, 0.5038, 0.05088, 0.5038, 0.05088, 0.5038, 0.4602, 0.5106, 0.4622, 0.5106, 0.05296, 0.538, 0.4903, 0.8924, 0.2856, 0.8909, 0.2788, 0.5364, 0.4834, 0.5364, 0.4834, 0.8909, 0.2788, 0.887, 0.2721, 0.5326, 0.4767, 0.5326, 0.4767, 0.887, 0.2721, 0.8819, 0.2673, 0.5274, 0.472, 0.1076, 0.2856, 0.462, 0.4903, 0.4636, 0.4834, 0.1091, 0.2788, 0.1091, 0.2788, 0.4636, 0.4834, 0.4674, 0.4767, 0.113, 0.2721, 0.113, 0.2721, 0.4674, 0.4767, 0.4726, 0.472, 0.1181, 0.2673, 0.8924, 0.7144, 0.538, 0.5097, 0.5364, 0.5166, 0.8909, 0.7212, 0.8909, 0.7212, 0.5364, 0.5166, 0.5326, 0.5233, 0.887, 0.7279, 0.887, 0.7279, 0.5326, 0.5233, 0.5274, 0.528, 0.8819, 0.7327, 0.4894, 0.5378, 0.4894, 0.947, 0.4962, 0.9491, 0.4962, 0.5398, 0.4962, 0.5398, 0.4962, 0.9491, 0.5038, 0.9491, 0.5038, 0.5398, 0.5038, 0.5398, 0.5038, 0.9491, 0.5106, 0.947, 0.5106, 0.5378, 0.462, 0.5097, 0.1076, 0.7144, 0.1091, 0.7212, 0.4636, 0.5166, 0.4636, 0.5166, 0.1091, 0.7212, 0.113, 0.7279, 0.4674, 0.5233, 0.4674, 0.5233, 0.113, 0.7279, 0.1181, 0.7327, 0.4726, 0.528, 0.07678, 0.7443, 0.5, 0.9887, 0.9232, 0.7443, 0.9232, 0.2557, 0.5, 0.01131, 0.07678, 0.2557])
me_circle.materials.append(mat_tile_mat)
me_circle.materials.append(mat_tile_forest_mat)
me_circle.update()

# ---- objects
ob_circle = bpy.data.objects.new('Circle', me_circle)

# ---- transforms, parenting, visibility, modifiers, constraints
ob_circle.location = (0.0, 0.0, 0.0)
_m = ob_circle.modifiers.new('Smooth by Angle', 'NODES')
_m.node_group = ng_smooth_by_angle
_m.use_pin_to_last = True
_m.show_group_selector = False

# ---- collection membership
col_collection.objects.link(ob_circle)

# ---- scene / render settings (as saved in the file)
scene.frame_start = 1; scene.frame_end = 250; scene.frame_set(1)
scene.render.engine = 'BLENDER_EEVEE_NEXT'
bpy.context.view_layer.update()

# ---- added for rendering (the .blend has no active camera and no usable light): camera, sun
cam_auto = bpy.data.cameras.new('AutoCamera')
cam_auto.lens = 50.0
cam_auto.sensor_width = 36.0
cam_auto.clip_end = 1000.0
ob_auto_camera = bpy.data.objects.new('AutoCamera', cam_auto)
scene.collection.objects.link(ob_auto_camera)
ob_auto_camera.location = (2.60954, -3.13145, 2.58763)
ob_auto_camera.rotation_euler = (1.09748, -7.21219e-08, 0.694738)
scene.camera = ob_auto_camera
light_auto_sun = bpy.data.lights.new('AutoSun', 'SUN')
light_auto_sun.energy = 3.0
light_auto_sun.angle = 0.0523599
ob_auto_sun = bpy.data.objects.new('AutoSun', light_auto_sun)
scene.collection.objects.link(ob_auto_sun)
ob_auto_sun.rotation_euler = (0.872665, 0.174533, 0.523599)
bpy.context.view_layer.update()
